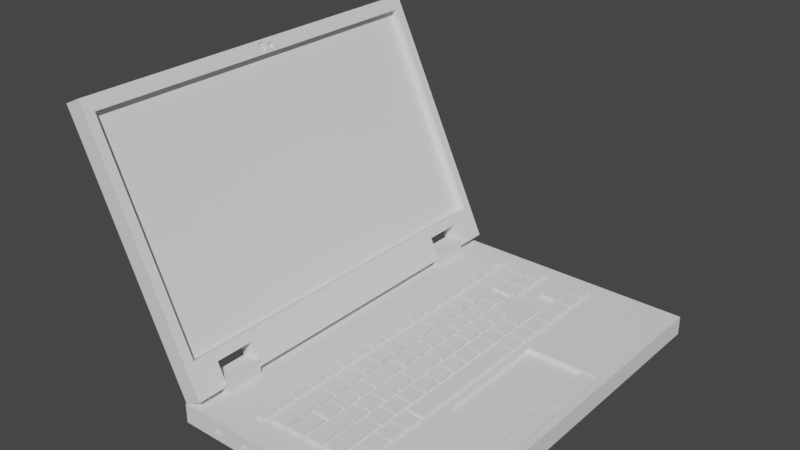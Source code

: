 # Source: laptopFuturama.blend  (saved by Blender 3.0.42; exported with 4.5.12 LTS)
import bpy
from mathutils import Matrix  # noqa: F401  (used for matrix-valued properties, if any)

bpy.ops.wm.read_factory_settings(use_empty=True)
scene = bpy.context.scene
scene.name = 'Scene'

# ---- collections
col_collection = bpy.data.collections.new('Collection'); scene.collection.children.link(col_collection)

# ---- world
world_world = bpy.data.worlds.new('World'); scene.world = world_world
world_world.use_nodes = True; world_world.node_tree.nodes.clear()
_N = world_world.node_tree.nodes; _L = world_world.node_tree.links
n0 = _N.new('ShaderNodeOutputWorld'); n0.name = 'World Output'; n0.location = (300, 300)
n1 = _N.new('ShaderNodeBackground'); n1.name = 'Background'; n1.location = (10, 300)
n1.inputs[0].default_value = (0.05088, 0.05088, 0.05088, 1.0)
_L.new(n1.outputs[0], n0.inputs[0])
n0.is_active_output = True
world_world.color = (0.05088, 0.05088, 0.05088)
world_world.use_sun_shadow = False
world_world.sun_shadow_jitter_overblur = 0.0

# ---- meshes
me_cube_001 = bpy.data.meshes.new('Cube.001')
me_cube_001.from_pydata([(-1.0, -1.0, -1.0), (-0.1168, -0.3039, 0.4994), (-1.0, -1.0, 1.0), (-1.0, 1.0, -1.0), (-0.1168, 0.3039, 0.4994), (-1.0, 1.0, 1.0), (0.2998, -1.0, -1.0), (0.2622, -0.3039, 0.4994), (0.2998, -1.0, 1.0), (0.2998, 1.0, -1.0), (0.2622, 0.3039, 0.4994), (0.2998, 1.0, 1.0), (-0.1168, 0.3039, 1.0), (-0.1168, -0.3039, 1.0), (0.2622, -0.3039, 1.0), (0.2622, 0.3039, 1.0), (-0.9188, -1.0, -1.0), (-0.8375, -1.0, -1.0), (-0.7563, -1.0, -1.0), (-0.6751, -1.0, -1.0), (-0.5938, -1.0, -1.0), (-0.5126, -1.0, -1.0), (-0.4313, -1.0, -1.0), (-0.3501, -1.0, -1.0), (-0.2689, -1.0, -1.0), (-0.1876, -1.0, -1.0), (-0.1064, -1.0, -1.0), (-0.02516, -1.0, -1.0), (0.05608, -1.0, -1.0), (0.1373, -1.0, -1.0), (0.2186, -1.0, -1.0), (-0.9188, -1.0, 1.0), (-0.8375, -1.0, 1.0), (-0.7563, -1.0, 1.0), (-0.6751, -1.0, 1.0), (-0.5938, -1.0, 1.0), (-0.5126, -1.0, 1.0), (-0.4313, -1.0, 1.0), (-0.3501, -1.0, 1.0), (-0.2689, -1.0, 1.0), (-0.1876, -1.0, 1.0), (-0.1064, -1.0, 1.0), (-0.02516, -1.0, 1.0), (0.05608, -1.0, 1.0), (0.1373, -1.0, 1.0), (0.2186, -1.0, 1.0), (-0.6658, -1.0, -0.3878), (-0.603, -1.0, -0.3878), (-0.6658, -1.0, 0.251), (-0.603, -1.0, 0.251), (-0.6658, -0.9043, -0.3878), (-0.603, -0.9043, -0.3878), (-0.6658, -0.9043, 0.251), (-0.603, -0.9043, 0.251), (-0.8254, -1.0, -0.4257), (-0.7684, -1.0, -0.4257), (-0.8254, -1.0, 0.2372), (-0.7684, -1.0, 0.2372), (-0.8254, -0.9082, -0.4257), (-0.7684, -0.9082, -0.4257), (-0.8254, -0.9082, 0.2372), (-0.7684, -0.9082, 0.2372), (-1.0, -0.9, -1.0), (-1.0, -0.8, -1.0), (-1.0, -0.7, -1.0), (-1.0, -0.6, -1.0), (-1.0, -0.5, -1.0), (-1.0, -0.4, -1.0), (-1.0, -0.3, -1.0), (-1.0, -0.2, -1.0), (-1.0, -0.1, -1.0), (-1.0, 5.96e-08, -1.0), (-1.0, 0.1, -1.0), (-1.0, 0.2, -1.0), (-1.0, 0.3, -1.0), (-1.0, 0.4, -1.0), (-1.0, 0.5, -1.0), (-1.0, 0.6, -1.0), (-1.0, 0.7, -1.0), (-1.0, 0.8, -1.0), (-1.0, 0.9, -1.0), (-1.0, -0.9, 1.0), (-1.0, -0.8, 1.0), (-1.0, -0.7, 1.0), (-1.0, -0.6, 1.0), (-1.0, -0.5, 1.0), (-1.0, -0.4, 1.0), (-1.0, -0.3, 1.0), (-1.0, -0.2, 1.0), (-1.0, -0.1, 1.0), (-1.0, 5.96e-08, 1.0), (-1.0, 0.1, 1.0), (-1.0, 0.2, 1.0), (-1.0, 0.3, 1.0), (-1.0, 0.4, 1.0), (-1.0, 0.5, 1.0), (-1.0, 0.6, 1.0), (-1.0, 0.7, 1.0), (-1.0, 0.8, 1.0), (-1.0, 0.9, 1.0), (-1.0, 0.9, -1.0), (-1.0, 1.0, -1.0), (-1.0, 0.9, 1.0), (-1.0, 1.0, 1.0), (-1.0, -1.0, -0.7407), (-1.0, -1.0, 0.7143), (-1.0, 1.0, -0.7407), (-1.0, 1.0, 0.7143), (-1.0, -0.9, 0.7143), (-1.0, -0.9, -0.7407), (-1.0, -0.8, 0.7143), (-1.0, -0.8, -0.7407), (-1.0, -0.7, 0.7143), (-1.0, -0.7, -0.7407), (-1.0, -0.6, 0.7143), (-1.0, -0.6, -0.7407), (-1.0, -0.5, 0.7143), (-1.0, -0.5, -0.7407), (-1.0, -0.4, 0.7143), (-1.0, -0.4, -0.7407), (-1.0, -0.3, 0.7143), (-1.0, -0.3, -0.7407), (-1.0, -0.2, 0.7143), (-1.0, -0.2, -0.7407), (-1.0, -0.1, 0.7143), (-1.0, -0.1, -0.7407), (-1.0, 5.96e-08, 0.7143), (-1.0, 5.96e-08, -0.7407), (-1.0, 0.1, 0.7143), (-1.0, 0.1, -0.7407), (-1.0, 0.2, 0.7143), (-1.0, 0.2, -0.7407), (-1.0, 0.3, 0.7143), (-1.0, 0.3, -0.7407), (-1.0, 0.4, 0.7143), (-1.0, 0.4, -0.7407), (-1.0, 0.5, 0.7143), (-1.0, 0.5, -0.7407), (-1.0, 0.6, 0.7143), (-1.0, 0.6, -0.7407), (-1.0, 0.7, 0.7143), (-1.0, 0.7, -0.7407), (-1.0, 0.8, 0.7143), (-1.0, 0.8, -0.7407), (-1.0, 0.9, 0.7143), (-1.0, 0.9, -0.7407), (-1.0, 1.0, -0.7407), (-1.0, 1.0, 0.7143), (-1.0, 0.9, 0.7143), (-1.0, 0.9, -0.7407), (-0.9126, -0.9, 0.7143), (-0.9126, -0.9, -0.7407), (-0.9126, -0.8, 0.7143), (-0.9126, -0.8, -0.7407), (-0.9126, -0.7, 0.7143), (-0.9126, -0.7, -0.7407), (-0.9126, -0.6, 0.7143), (-0.9126, -0.6, -0.7407), (-0.9126, -0.5, 0.7143), (-0.9126, -0.5, -0.7407), (-0.9126, -0.4, 0.7143), (-0.9126, -0.4, -0.7407), (-0.9126, -0.3, 0.7143), (-0.9126, -0.3, -0.7407), (-0.9126, -0.2, 0.7143), (-0.9126, -0.2, -0.7407), (-0.9126, -0.1, 0.7143), (-0.9126, -0.1, -0.7407), (-0.9126, 5.96e-08, 0.7143), (-0.9126, 5.96e-08, -0.7407), (-0.9126, 0.1, 0.7143), (-0.9126, 0.1, -0.7407), (-0.9126, 0.2, 0.7143), (-0.9126, 0.2, -0.7407), (-0.9126, 0.3, 0.7143), (-0.9126, 0.3, -0.7407), (-0.9126, 0.4, 0.7143), (-0.9126, 0.4, -0.7407), (-0.9126, 0.5, 0.7143), (-0.9126, 0.5, -0.7407), (-0.9126, 0.6, 0.7143), (-0.9126, 0.6, -0.7407), (-0.9126, 0.7, 0.7143), (-0.9126, 0.7, -0.7407), (-0.9126, 0.8, 0.7143), (-0.9126, 0.8, -0.7407), (-0.9126, 1.0, -0.7407), (-0.9126, 1.0, 0.7143), (-0.9126, 0.9, 0.7143), (-0.9126, 0.9, -0.7407)], [], [(99, 5, 103, 102), (3, 106, 107, 5, 11, 9), (9, 11, 8, 6), (16, 31, 2, 105, 104, 0), (3, 9, 6, 30, 29, 28, 27, 26, 25, 24, 23, 22, 21, 20, 19, 18, 17, 16, 0, 62, 63, 64, 65, 66, 67, 68, 69, 70, 71, 72, 73, 74, 75, 76, 77, 78, 79, 80), (14, 8, 11, 15), (15, 11, 5, 99, 98, 97, 96, 95, 94, 93, 92, 91, 90, 89, 88, 87, 86, 85, 84, 83, 82, 81, 2, 31, 32, 33, 34, 35, 36, 37, 38, 39, 40, 41, 42, 43, 44, 45, 8, 14, 13, 12), (13, 1, 4, 12), (12, 4, 10, 15), (10, 7, 14, 15), (7, 1, 13, 14), (4, 1, 7, 10), (6, 8, 45, 30), (30, 45, 44, 29), (29, 44, 43, 28), (28, 43, 42, 27), (27, 42, 41, 26), (26, 41, 40, 25), (25, 40, 39, 24), (24, 39, 38, 23), (23, 38, 37, 22), (22, 37, 36, 21), (21, 36, 35, 20), (20, 35, 49, 47), (19, 34, 33, 18), (17, 18, 55, 54), (17, 32, 31, 16), (49, 48, 52, 53), (35, 34, 48, 49), (34, 19, 46, 48), (19, 20, 47, 46), (51, 53, 52, 50), (47, 49, 53, 51), (46, 47, 51, 50), (48, 46, 50, 52), (56, 54, 58, 60), (18, 33, 57, 55), (32, 17, 54, 56), (33, 32, 56, 57), (59, 61, 60, 58), (57, 56, 60, 61), (55, 57, 61, 59), (54, 55, 59, 58), (105, 2, 81, 108), (108, 81, 82, 110), (110, 82, 83, 112), (112, 83, 84, 114), (114, 84, 85, 116), (116, 85, 86, 118), (118, 86, 87, 120), (120, 87, 88, 122), (122, 88, 89, 124), (124, 89, 90, 126), (126, 90, 91, 128), (128, 91, 92, 130), (130, 92, 93, 132), (132, 93, 94, 134), (134, 94, 95, 136), (136, 95, 96, 138), (138, 96, 97, 140), (140, 97, 98, 142), (142, 98, 99, 144), (148, 102, 103, 147), (3, 80, 100, 101), (106, 3, 101, 146), (144, 99, 102, 148), (80, 145, 149, 100), (145, 144, 148, 149), (5, 107, 147, 103), (107, 106, 146, 147), (100, 149, 146, 101), (123, 121, 163, 165), (79, 143, 145, 80), (143, 142, 144, 145), (78, 141, 143, 79), (108, 110, 152, 150), (77, 139, 141, 78), (139, 138, 140, 141), (76, 137, 139, 77), (137, 136, 178, 179), (75, 135, 137, 76), (135, 134, 136, 137), (74, 133, 135, 75), (122, 123, 165, 164), (73, 131, 133, 74), (131, 130, 132, 133), (72, 129, 131, 73), (111, 109, 151, 153), (71, 127, 129, 72), (127, 126, 128, 129), (70, 125, 127, 71), (136, 138, 180, 178), (69, 123, 125, 70), (123, 122, 124, 125), (68, 121, 123, 69), (109, 108, 150, 151), (67, 119, 121, 68), (119, 118, 120, 121), (66, 117, 119, 67), (149, 148, 188, 189), (65, 115, 117, 66), (115, 114, 116, 117), (64, 113, 115, 65), (139, 137, 179, 181), (63, 111, 113, 64), (111, 110, 112, 113), (62, 109, 111, 63), (134, 135, 177, 176), (0, 104, 109, 62), (104, 105, 108, 109), (189, 188, 187, 186), (183, 182, 184, 185), (179, 178, 180, 181), (175, 174, 176, 177), (171, 170, 172, 173), (167, 166, 168, 169), (163, 162, 164, 165), (159, 158, 160, 161), (155, 154, 156, 157), (151, 150, 152, 153), (110, 111, 153, 152), (125, 124, 166, 167), (120, 122, 164, 162), (138, 139, 181, 180), (135, 133, 175, 177), (113, 112, 154, 155), (132, 134, 176, 174), (126, 127, 169, 168), (146, 149, 189, 186), (141, 140, 182, 183), (148, 147, 187, 188), (119, 117, 159, 161), (114, 115, 157, 156), (129, 128, 170, 171), (116, 118, 160, 158), (142, 143, 185, 184), (131, 129, 171, 173), (117, 116, 158, 159), (128, 130, 172, 170), (130, 131, 173, 172), (143, 141, 183, 185), (140, 142, 184, 182), (115, 113, 155, 157), (118, 119, 161, 160), (133, 132, 174, 175), (112, 114, 156, 154), (147, 146, 186, 187), (127, 125, 167, 169), (121, 120, 162, 163), (124, 126, 168, 166)])
_uv = me_cube_001.uv_layers.new(name='UVMap')
_uv.uv.foreach_set('vector', [0.875, 0.5125, 0.875, 0.5, 0.875, 0.5, 0.875, 0.5125, 0.375, 0.25, 0.4074, 0.25, 0.5893, 0.25, 0.625, 0.25, 0.6738, 0.4512, 0.3262, 0.4512, 0.3262, 0.4512, 0.6738, 0.4512, 0.6738, 0.7988, 0.3262, 0.7988, 0.372, 0.9874, 0.628, 0.9874, 0.625, 1.0, 0.5893, 1.0, 0.4074, 1.0, 0.375, 1.0, 0.125, 0.5, 0.3262, 0.4512, 0.3262, 0.7988, 0.3136, 0.7957, 0.3011, 0.7927, 0.2885, 0.7896, 0.2759, 0.7866, 0.2633, 0.7835, 0.2508, 0.7805, 0.2382, 0.7774, 0.2256, 0.7744, 0.213, 0.7713, 0.2005, 0.7683, 0.1879, 0.7652, 0.1753, 0.7622, 0.1627, 0.7591, 0.1502, 0.7561, 0.1376, 0.753, 0.125, 0.75, 0.125, 0.7375, 0.125, 0.725, 0.125, 0.7125, 0.125, 0.7, 0.125, 0.6875, 0.125, 0.675, 0.125, 0.6625, 0.125, 0.65, 0.125, 0.6375, 0.125, 0.625, 0.125, 0.6125, 0.125, 0.6, 0.125, 0.5875, 0.125, 0.575, 0.125, 0.5625, 0.125, 0.55, 0.125, 0.5375, 0.125, 0.525, 0.125, 0.5125, 0.6796, 0.6775, 0.6738, 0.7988, 0.6738, 0.4512, 0.6796, 0.5725, 0.6796, 0.5725, 0.6738, 0.4512, 0.875, 0.5, 0.875, 0.5125, 0.875, 0.525, 0.875, 0.5375, 0.875, 0.55, 0.875, 0.5625, 0.875, 0.575, 0.875, 0.5875, 0.875, 0.6, 0.875, 0.6125, 0.875, 0.625, 0.875, 0.6375, 0.875, 0.65, 0.875, 0.6625, 0.875, 0.675, 0.875, 0.6875, 0.875, 0.7, 0.875, 0.7125, 0.875, 0.725, 0.875, 0.7375, 0.875, 0.75, 0.8624, 0.753, 0.8498, 0.7561, 0.8373, 0.7591, 0.8247, 0.7622, 0.8121, 0.7652, 0.7995, 0.7683, 0.787, 0.7713, 0.7744, 0.7744, 0.7618, 0.7774, 0.7492, 0.7805, 0.7367, 0.7835, 0.7241, 0.7866, 0.7115, 0.7896, 0.6989, 0.7927, 0.6864, 0.7957, 0.6738, 0.7988, 0.6796, 0.6775, 0.7383, 0.6735, 0.7383, 0.5765, 0.3911, 0.0, 0.375, 0.0, 0.375, 0.25, 0.3911, 0.25, 0.3911, 0.25, 0.375, 0.25, 0.375, 0.5, 0.3911, 0.5, 0.375, 0.5, 0.375, 0.75, 0.3911, 0.75, 0.3911, 0.5, 0.375, 0.75, 0.375, 1.0, 0.3911, 1.0, 0.3911, 0.75, 0.125, 0.5, 0.125, 0.75, 0.375, 0.75, 0.375, 0.5, 0.3262, 0.7988, 0.6738, 0.7988, 0.6707, 0.8114, 0.3293, 0.8114, 0.3293, 0.8114, 0.6707, 0.8114, 0.6677, 0.8239, 0.3323, 0.8239, 0.3323, 0.8239, 0.6677, 0.8239, 0.6646, 0.8365, 0.3354, 0.8365, 0.3354, 0.8365, 0.6646, 0.8365, 0.6616, 0.8491, 0.3384, 0.8491, 0.3384, 0.8491, 0.6616, 0.8491, 0.6585, 0.8617, 0.3415, 0.8617, 0.3415, 0.8617, 0.6585, 0.8617, 0.6555, 0.8742, 0.3445, 0.8742, 0.3445, 0.8742, 0.6555, 0.8742, 0.6524, 0.8868, 0.3476, 0.8868, 0.3476, 0.8868, 0.6524, 0.8868, 0.6494, 0.8994, 0.3506, 0.8994, 0.3506, 0.8994, 0.6494, 0.8994, 0.6463, 0.912, 0.3537, 0.912, 0.3537, 0.912, 0.6463, 0.912, 0.6433, 0.9245, 0.3567, 0.9245, 0.3567, 0.9245, 0.6433, 0.9245, 0.6402, 0.9371, 0.3598, 0.9371, 0.3598, 0.9371, 0.6402, 0.9371, 0.5455, 0.9371, 0.4297, 0.9371, 0.3628, 0.9497, 0.6372, 0.9497, 0.6341, 0.9623, 0.3659, 0.9623, 0.1502, 0.7561, 0.1627, 0.7591, 0.162, 0.759, 0.1509, 0.7563, 0.3689, 0.9748, 0.6311, 0.9748, 0.628, 0.9874, 0.372, 0.9874, 0.8128, 0.7651, 0.824, 0.7624, 0.824, 0.7624, 0.8128, 0.7651, 0.8121, 0.7652, 0.8247, 0.7622, 0.824, 0.7624, 0.8128, 0.7651, 0.6372, 0.9497, 0.3628, 0.9497, 0.4312, 0.9497, 0.5445, 0.9497, 0.1753, 0.7622, 0.1879, 0.7652, 0.1873, 0.7651, 0.1759, 0.7624, 0.4297, 0.9371, 0.5455, 0.9371, 0.5445, 0.9497, 0.4312, 0.9497, 0.4297, 0.9371, 0.5455, 0.9371, 0.5455, 0.9371, 0.4297, 0.9371, 0.1759, 0.7624, 0.1873, 0.7651, 0.1873, 0.7651, 0.1759, 0.7624, 0.5445, 0.9497, 0.4312, 0.9497, 0.4312, 0.9497, 0.5445, 0.9497, 0.5444, 0.9748, 0.4204, 0.9748, 0.4204, 0.9748, 0.5444, 0.9748, 0.3659, 0.9623, 0.6341, 0.9623, 0.5454, 0.9623, 0.4185, 0.9623, 0.6311, 0.9748, 0.3689, 0.9748, 0.4204, 0.9748, 0.5444, 0.9748, 0.8373, 0.7591, 0.8498, 0.7561, 0.849, 0.7563, 0.8381, 0.7589, 0.4185, 0.9623, 0.5454, 0.9623, 0.5444, 0.9748, 0.4204, 0.9748, 0.8381, 0.7589, 0.849, 0.7563, 0.849, 0.7563, 0.8381, 0.7589, 0.4185, 0.9623, 0.5454, 0.9623, 0.5454, 0.9623, 0.4185, 0.9623, 0.1509, 0.7563, 0.162, 0.759, 0.162, 0.759, 0.1509, 0.7563, 0.5893, 0.0, 0.625, 0.0, 0.625, 0.0125, 0.5893, 0.0125, 0.5893, 0.0125, 0.625, 0.0125, 0.625, 0.025, 0.5893, 0.025, 0.5893, 0.025, 0.625, 0.025, 0.625, 0.0375, 0.5893, 0.0375, 0.5893, 0.0375, 0.625, 0.0375, 0.625, 0.05, 0.5893, 0.05, 0.5893, 0.05, 0.625, 0.05, 0.625, 0.0625, 0.5893, 0.0625, 0.5893, 0.0625, 0.625, 0.0625, 0.625, 0.075, 0.5893, 0.075, 0.5893, 0.075, 0.625, 0.075, 0.625, 0.0875, 0.5893, 0.0875, 0.5893, 0.0875, 0.625, 0.0875, 0.625, 0.1, 0.5893, 0.1, 0.5893, 0.1, 0.625, 0.1, 0.625, 0.1125, 0.5893, 0.1125, 0.5893, 0.1125, 0.625, 0.1125, 0.625, 0.125, 0.5893, 0.125, 0.5893, 0.125, 0.625, 0.125, 0.625, 0.1375, 0.5893, 0.1375, 0.5893, 0.1375, 0.625, 0.1375, 0.625, 0.15, 0.5893, 0.15, 0.5893, 0.15, 0.625, 0.15, 0.625, 0.1625, 0.5893, 0.1625, 0.5893, 0.1625, 0.625, 0.1625, 0.625, 0.175, 0.5893, 0.175, 0.5893, 0.175, 0.625, 0.175, 0.625, 0.1875, 0.5893, 0.1875, 0.5893, 0.1875, 0.625, 0.1875, 0.625, 0.2, 0.5893, 0.2, 0.5893, 0.2, 0.625, 0.2, 0.625, 0.2125, 0.5893, 0.2125, 0.5893, 0.2125, 0.625, 0.2125, 0.625, 0.225, 0.5893, 0.225, 0.5893, 0.225, 0.625, 0.225, 0.625, 0.2375, 0.5893, 0.2375, 0.5893, 0.2375, 0.625, 0.2375, 0.625, 0.25, 0.5893, 0.25, 0.125, 0.5, 0.125, 0.5125, 0.125, 0.5125, 0.125, 0.5, 0.4074, 0.25, 0.375, 0.25, 0.375, 0.25, 0.4074, 0.25, 0.5893, 0.2375, 0.625, 0.2375, 0.625, 0.2375, 0.5893, 0.2375, 0.375, 0.2375, 0.4074, 0.2375, 0.4074, 0.2375, 0.375, 0.2375, 0.4074, 0.2375, 0.5893, 0.2375, 0.5893, 0.2375, 0.4074, 0.2375, 0.625, 0.25, 0.5893, 0.25, 0.5893, 0.25, 0.625, 0.25, 0.5893, 0.25, 0.4074, 0.25, 0.4074, 0.25, 0.5893, 0.25, 0.375, 0.2375, 0.4074, 0.2375, 0.4074, 0.25, 0.375, 0.25, 0.4074, 0.1, 0.4074, 0.0875, 0.4074, 0.0875, 0.4074, 0.1, 0.375, 0.225, 0.4074, 0.225, 0.4074, 0.2375, 0.375, 0.2375, 0.4074, 0.225, 0.5893, 0.225, 0.5893, 0.2375, 0.4074, 0.2375, 0.375, 0.2125, 0.4074, 0.2125, 0.4074, 0.225, 0.375, 0.225, 0.5893, 0.0125, 0.5893, 0.025, 0.5893, 0.025, 0.5893, 0.0125, 0.375, 0.2, 0.4074, 0.2, 0.4074, 0.2125, 0.375, 0.2125, 0.4074, 0.2, 0.5893, 0.2, 0.5893, 0.2125, 0.4074, 0.2125, 0.375, 0.1875, 0.4074, 0.1875, 0.4074, 0.2, 0.375, 0.2, 0.4074, 0.1875, 0.5893, 0.1875, 0.5893, 0.1875, 0.4074, 0.1875, 0.375, 0.175, 0.4074, 0.175, 0.4074, 0.1875, 0.375, 0.1875, 0.4074, 0.175, 0.5893, 0.175, 0.5893, 0.1875, 0.4074, 0.1875, 0.375, 0.1625, 0.4074, 0.1625, 0.4074, 0.175, 0.375, 0.175, 0.5893, 0.1, 0.4074, 0.1, 0.4074, 0.1, 0.5893, 0.1, 0.375, 0.15, 0.4074, 0.15, 0.4074, 0.1625, 0.375, 0.1625, 0.4074, 0.15, 0.5893, 0.15, 0.5893, 0.1625, 0.4074, 0.1625, 0.375, 0.1375, 0.4074, 0.1375, 0.4074, 0.15, 0.375, 0.15, 0.4074, 0.025, 0.4074, 0.0125, 0.4074, 0.0125, 0.4074, 0.025, 0.375, 0.125, 0.4074, 0.125, 0.4074, 0.1375, 0.375, 0.1375, 0.4074, 0.125, 0.5893, 0.125, 0.5893, 0.1375, 0.4074, 0.1375, 0.375, 0.1125, 0.4074, 0.1125, 0.4074, 0.125, 0.375, 0.125, 0.5893, 0.1875, 0.5893, 0.2, 0.5893, 0.2, 0.5893, 0.1875, 0.375, 0.1, 0.4074, 0.1, 0.4074, 0.1125, 0.375, 0.1125, 0.4074, 0.1, 0.5893, 0.1, 0.5893, 0.1125, 0.4074, 0.1125, 0.375, 0.0875, 0.4074, 0.0875, 0.4074, 0.1, 0.375, 0.1, 0.4074, 0.0125, 0.5893, 0.0125, 0.5893, 0.0125, 0.4074, 0.0125, 0.375, 0.075, 0.4074, 0.075, 0.4074, 0.0875, 0.375, 0.0875, 0.4074, 0.075, 0.5893, 0.075, 0.5893, 0.0875, 0.4074, 0.0875, 0.375, 0.0625, 0.4074, 0.0625, 0.4074, 0.075, 0.375, 0.075, 0.4074, 0.2375, 0.5893, 0.2375, 0.5893, 0.2375, 0.4074, 0.2375, 0.375, 0.05, 0.4074, 0.05, 0.4074, 0.0625, 0.375, 0.0625, 0.4074, 0.05, 0.5893, 0.05, 0.5893, 0.0625, 0.4074, 0.0625, 0.375, 0.0375, 0.4074, 0.0375, 0.4074, 0.05, 0.375, 0.05, 0.4074, 0.2, 0.4074, 0.1875, 0.4074, 0.1875, 0.4074, 0.2, 0.375, 0.025, 0.4074, 0.025, 0.4074, 0.0375, 0.375, 0.0375, 0.4074, 0.025, 0.5893, 0.025, 0.5893, 0.0375, 0.4074, 0.0375, 0.375, 0.0125, 0.4074, 0.0125, 0.4074, 0.025, 0.375, 0.025, 0.5893, 0.175, 0.4074, 0.175, 0.4074, 0.175, 0.5893, 0.175, 0.375, 0.0, 0.4074, 0.0, 0.4074, 0.0125, 0.375, 0.0125, 0.4074, 0.0, 0.5893, 0.0, 0.5893, 0.0125, 0.4074, 0.0125, 0.4074, 0.2375, 0.5893, 0.2375, 0.5893, 0.25, 0.4074, 0.25, 0.4074, 0.2125, 0.5893, 0.2125, 0.5893, 0.225, 0.4074, 0.225, 0.4074, 0.1875, 0.5893, 0.1875, 0.5893, 0.2, 0.4074, 0.2, 0.4074, 0.1625, 0.5893, 0.1625, 0.5893, 0.175, 0.4074, 0.175, 0.4074, 0.1375, 0.5893, 0.1375, 0.5893, 0.15, 0.4074, 0.15, 0.4074, 0.1125, 0.5893, 0.1125, 0.5893, 0.125, 0.4074, 0.125, 0.4074, 0.0875, 0.5893, 0.0875, 0.5893, 0.1, 0.4074, 0.1, 0.4074, 0.0625, 0.5893, 0.0625, 0.5893, 0.075, 0.4074, 0.075, 0.4074, 0.0375, 0.5893, 0.0375, 0.5893, 0.05, 0.4074, 0.05, 0.4074, 0.0125, 0.5893, 0.0125, 0.5893, 0.025, 0.4074, 0.025, 0.5893, 0.025, 0.4074, 0.025, 0.4074, 0.025, 0.5893, 0.025, 0.4074, 0.1125, 0.5893, 0.1125, 0.5893, 0.1125, 0.4074, 0.1125, 0.5893, 0.0875, 0.5893, 0.1, 0.5893, 0.1, 0.5893, 0.0875, 0.5893, 0.2, 0.4074, 0.2, 0.4074, 0.2, 0.5893, 0.2, 0.4074, 0.175, 0.4074, 0.1625, 0.4074, 0.1625, 0.4074, 0.175, 0.4074, 0.0375, 0.5893, 0.0375, 0.5893, 0.0375, 0.4074, 0.0375, 0.5893, 0.1625, 0.5893, 0.175, 0.5893, 0.175, 0.5893, 0.1625, 0.5893, 0.125, 0.4074, 0.125, 0.4074, 0.125, 0.5893, 0.125, 0.4074, 0.25, 0.4074, 0.2375, 0.4074, 0.2375, 0.4074, 0.25, 0.4074, 0.2125, 0.5893, 0.2125, 0.5893, 0.2125, 0.4074, 0.2125, 0.5893, 0.2375, 0.5893, 0.25, 0.5893, 0.25, 0.5893, 0.2375, 0.4074, 0.075, 0.4074, 0.0625, 0.4074, 0.0625, 0.4074, 0.075, 0.5893, 0.05, 0.4074, 0.05, 0.4074, 0.05, 0.5893, 0.05, 0.4074, 0.1375, 0.5893, 0.1375, 0.5893, 0.1375, 0.4074, 0.1375, 0.5893, 0.0625, 0.5893, 0.075, 0.5893, 0.075, 0.5893, 0.0625, 0.5893, 0.225, 0.4074, 0.225, 0.4074, 0.225, 0.5893, 0.225, 0.4074, 0.15, 0.4074, 0.1375, 0.4074, 0.1375, 0.4074, 0.15, 0.4074, 0.0625, 0.5893, 0.0625, 0.5893, 0.0625, 0.4074, 0.0625, 0.5893, 0.1375, 0.5893, 0.15, 0.5893, 0.15, 0.5893, 0.1375, 0.5893, 0.15, 0.4074, 0.15, 0.4074, 0.15, 0.5893, 0.15, 0.4074, 0.225, 0.4074, 0.2125, 0.4074, 0.2125, 0.4074, 0.225, 0.5893, 0.2125, 0.5893, 0.225, 0.5893, 0.225, 0.5893, 0.2125, 0.4074, 0.05, 0.4074, 0.0375, 0.4074, 0.0375, 0.4074, 0.05, 0.5893, 0.075, 0.4074, 0.075, 0.4074, 0.075, 0.5893, 0.075, 0.4074, 0.1625, 0.5893, 0.1625, 0.5893, 0.1625, 0.4074, 0.1625, 0.5893, 0.0375, 0.5893, 0.05, 0.5893, 0.05, 0.5893, 0.0375, 0.5893, 0.25, 0.4074, 0.25, 0.4074, 0.25, 0.5893, 0.25, 0.4074, 0.125, 0.4074, 0.1125, 0.4074, 0.1125, 0.4074, 0.125, 0.4074, 0.0875, 0.5893, 0.0875, 0.5893, 0.0875, 0.4074, 0.0875, 0.5893, 0.1125, 0.5893, 0.125, 0.5893, 0.125, 0.5893, 0.1125])
me_cube_001.use_remesh_fix_poles = True
me_cube_001.use_remesh_preserve_attributes = False
me_cube_001.update()
me_cube_002 = bpy.data.meshes.new('Cube.002')
me_cube_002.from_pydata([(-1.0, -1.0, -1.0), (0.3173, 0.07134, -0.802), (0.319, 0.02382, -0.8886), (-1.0, -1.0, 1.0), (0.3157, 0.07125, -0.8027), (0.3165, 0.02369, -0.8898), (-0.8303, -0.951, -0.2034), (0.3142, 0.07101, -0.8034), (-1.0, 1.0, -1.0), (0.3127, 0.07061, -0.8041), (0.314, 0.0233, -0.8909), (-1.0, 1.0, 1.0), (-0.8303, 0.951, -0.2034), (0.3112, 0.07005, -0.8048), (0.3116, 0.02265, -0.892), (0.3555, -1.0, -1.0), (0.3098, 0.06934, -0.8055), (0.2865, -0.951, -0.161), (0.3555, -1.0, 1.0), (0.3085, 0.06849, -0.8061), (0.3093, 0.02176, -0.8931), (0.3555, 1.0, -1.0), (0.3073, 0.06751, -0.8066), (0.3555, 1.0, 1.0), (0.3071, 0.02063, -0.8942), (0.3062, 0.0664, -0.8072), (0.2865, 0.951, -0.161), (-1.0, 0.8415, 1.0), (0.3052, 0.06519, -0.8076), (0.305, 0.01927, -0.8952), (0.3044, 0.06388, -0.808), (-1.0, -0.6378, 1.0), (-1.0, 0.6378, 1.0), (0.3037, 0.06249, -0.8084), (0.3031, 0.0177, -0.8961), (-1.0, -0.8415, 1.0), (0.3031, 0.06104, -0.8086), (-1.0, -0.8415, -1.0), (0.3013, 0.01594, -0.8969), (0.3027, 0.05953, -0.8088), (-1.0, -0.6378, -1.0), (-1.0, 0.8415, -1.0), (0.3025, 0.05799, -0.8089), (0.2997, 0.014, -0.8976), (-1.0, 0.6378, -1.0), (-0.8812, 0.8415, -1.0), (0.3024, 0.05643, -0.809), (0.2984, 0.01191, -0.8983), (0.3025, 0.05488, -0.8089), (-0.8812, 0.6378, -1.0), (0.2972, 0.009687, -0.8988), (-0.8812, -0.8415, -1.0), (0.3027, 0.05333, -0.8088), (-0.8812, -0.6378, -1.0), (0.3031, 0.05183, -0.8086), (0.2964, 0.00736, -0.8992), (-0.8813, 0.6378, 1.0), (0.3037, 0.05037, -0.8084), (-0.8813, 0.8415, 1.0), (-0.8813, -0.6378, 1.0), (0.3044, 0.04898, -0.808), (0.2957, 0.004952, -0.8995), (-0.8813, -0.8415, 1.0), (-0.8302, 0.951, -1.0), (0.3052, 0.04767, -0.8076), (0.2953, 0.002489, -0.8997), (-0.8302, -0.951, -1.0), (0.3062, 0.04646, -0.8072), (-0.8302, -0.848, -1.0), (0.3073, 0.04536, -0.8066), (0.2952, -1.041e-09, -0.8998), (-0.8302, 0.848, -1.0), (0.2866, -0.951, -1.0), (0.3085, 0.04438, -0.8061), (0.2953, -0.002489, -0.8997), (0.3098, 0.04353, -0.8055), (0.2866, 0.951, -1.0), (0.2957, -0.004952, -0.8995), (0.3112, 0.04282, -0.8048), (0.2964, -0.00736, -0.8992), (0.2972, -0.009687, -0.8988), (0.2984, -0.01191, -0.8983), (0.3127, 0.04226, -0.8041), (0.2997, -0.014, -0.8976), (0.3142, 0.04186, -0.8034), (0.3013, -0.01594, -0.8969), (0.3031, -0.0177, -0.8961), (0.3157, 0.04161, -0.8027), (0.305, -0.01927, -0.8952), (0.3071, -0.02063, -0.8942), (0.3093, -0.02176, -0.8931), (0.3173, 0.04153, -0.802), (0.3116, -0.02265, -0.892), (0.314, -0.0233, -0.8909), (0.3188, 0.04161, -0.8012), (0.3165, -0.02369, -0.8898), (0.319, -0.02382, -0.8886), (0.3204, 0.04186, -0.8005), (0.3215, -0.02369, -0.8874), (0.3239, -0.0233, -0.8863), (0.3219, 0.04226, -0.7998), (0.3264, -0.02265, -0.8851), (0.3233, 0.04282, -0.7991), (0.3287, -0.02176, -0.8841), (0.3309, -0.02063, -0.883), (0.333, -0.01927, -0.882), (0.3247, 0.04353, -0.7985), (0.3349, -0.0177, -0.8811), (0.326, 0.04438, -0.7979), (0.3367, -0.01594, -0.8803), (0.3383, -0.014, -0.8796), (0.3396, -0.01191, -0.8789), (0.3272, 0.04536, -0.7973), (0.3407, -0.009687, -0.8784), (0.3416, -0.00736, -0.878), (0.3283, 0.04646, -0.7968), (0.3423, -0.004952, -0.8777), (0.3427, -0.002489, -0.8775), (0.3293, 0.04767, -0.7963), (0.3428, 2.84e-10, -0.8774), (0.3427, 0.002489, -0.8775), (0.3302, 0.04898, -0.7959), (0.3423, 0.004952, -0.8777), (0.3416, 0.00736, -0.878), (0.3309, 0.05037, -0.7956), (0.3407, 0.009687, -0.8784), (0.3396, 0.01191, -0.8789), (0.3314, 0.05183, -0.7953), (0.3383, 0.014, -0.8796), (0.3367, 0.01594, -0.8803), (0.3318, 0.05333, -0.7951), (0.3349, 0.0177, -0.8811), (0.3321, 0.05488, -0.795), (0.333, 0.01927, -0.882), (0.3309, 0.02063, -0.883), (0.3287, 0.02176, -0.8841), (0.3322, 0.05643, -0.795), (0.3264, 0.02265, -0.8851), (0.3239, 0.0233, -0.8863), (0.3321, 0.05799, -0.795), (0.3215, 0.02369, -0.8874), (0.3429, 2.84e-10, -1.0), (0.3318, 0.05953, -0.7951), (0.3191, -0.02382, -1.0), (0.2954, 0.002489, -1.0), (0.3314, 0.06104, -0.7953), (0.2953, -1.041e-09, -1.0), (0.3428, 0.002489, -1.0), (0.3309, 0.06249, -0.7956), (0.3216, -0.02369, -1.0), (0.2954, -0.002489, -1.0), (0.3302, 0.06388, -0.7959), (0.3424, 0.004952, -1.0), (0.3241, -0.0233, -1.0), (0.3293, 0.06519, -0.7963), (0.2958, -0.004952, -1.0), (0.3418, 0.00736, -1.0), (0.3283, 0.0664, -0.7968), (0.3265, -0.02265, -1.0), (0.2965, -0.00736, -1.0), (0.3272, 0.06751, -0.7973), (0.2958, 0.004952, -1.0), (0.326, 0.06849, -0.7979), (0.3409, 0.009687, -1.0), (0.2965, 0.00736, -1.0), (0.2985, -0.01191, -1.0), (0.3247, 0.06934, -0.7985), (0.2974, 0.009687, -1.0), (0.3233, 0.07005, -0.7991), (0.3288, -0.02176, -1.0), (0.3014, 0.01594, -1.0), (0.3219, 0.07061, -0.7998), (0.3014, -0.01594, -1.0), (0.2998, 0.014, -1.0), (0.3204, 0.07101, -0.8005), (0.2998, -0.014, -1.0), (0.2985, 0.01191, -1.0), (0.2974, -0.009687, -1.0), (0.3188, 0.07125, -0.8012), (0.3051, -0.01927, -1.0), (0.3398, 0.01191, -1.0), (0.3051, 0.01927, -1.0), (0.3094, -0.02176, -1.0), (0.3094, 0.02176, -1.0), (0.3072, -0.02063, -1.0), (0.3072, 0.02063, -1.0), (0.3142, -0.0233, -1.0), (0.3142, 0.0233, -1.0), (0.331, -0.02063, -1.0), (0.3191, 0.02382, -1.0), (0.3166, -0.02369, -1.0), (0.3166, 0.02369, -1.0), (0.3118, -0.02265, -1.0), (0.3118, 0.02265, -1.0), (0.3384, 0.014, -1.0), (0.3032, -0.0177, -1.0), (0.3331, -0.01927, -1.0), (0.3368, 0.01594, -1.0), (0.3032, 0.0177, -1.0), (0.3351, -0.0177, -1.0), (0.3351, 0.0177, -1.0), (0.3368, -0.01594, -1.0), (0.3331, 0.01927, -1.0), (0.3384, -0.014, -1.0), (0.331, 0.02063, -1.0), (0.3398, -0.01191, -1.0), (0.3288, 0.02176, -1.0), (0.3409, -0.009687, -1.0), (0.3265, 0.02265, -1.0), (0.3418, -0.00736, -1.0), (0.3241, 0.0233, -1.0), (0.3424, -0.004952, -1.0), (0.3216, 0.02369, -1.0), (0.3428, -0.002489, -1.0), (0.3321, 0.05333, -1.0), (0.3114, 0.04282, -1.0), (0.3054, 0.06519, -1.0), (0.3175, 0.07133, -1.0), (0.3175, 0.07134, -1.0), (0.3185, 0.04158, -1.0), (0.3323, 0.05488, -1.0), (0.3206, 0.04186, -1.0), (0.3129, 0.04226, -1.0), (0.3191, 0.04161, -1.0), (0.3046, 0.06388, -1.0), (0.3191, 0.07125, -1.0), (0.3324, 0.05643, -1.0), (0.3039, 0.06249, -1.0), (0.3144, 0.04186, -1.0), (0.3323, 0.05799, -1.0), (0.3206, 0.07101, -1.0), (0.3221, 0.04226, -1.0), (0.3033, 0.06104, -1.0), (0.3221, 0.07061, -1.0), (0.3159, 0.04161, -1.0), (0.3321, 0.05953, -1.0), (0.3029, 0.05953, -1.0), (0.3236, 0.07005, -1.0), (0.3249, 0.04353, -1.0), (0.3175, 0.04153, -1.0), (0.3236, 0.04282, -1.0), (0.3317, 0.06104, -1.0), (0.3027, 0.05799, -1.0), (0.3311, 0.06249, -1.0), (0.3026, 0.05643, -1.0), (0.3249, 0.06934, -1.0), (0.3275, 0.06751, -1.0), (0.3304, 0.06388, -1.0), (0.3263, 0.06849, -1.0), (0.3263, 0.04438, -1.0), (0.3027, 0.05488, -1.0), (0.3296, 0.06519, -1.0), (0.3029, 0.05333, -1.0), (0.3275, 0.04536, -1.0), (0.3286, 0.04646, -1.0), (0.3286, 0.0664, -1.0), (0.3033, 0.05183, -1.0), (0.3039, 0.05037, -1.0), (0.3046, 0.04898, -1.0), (0.3296, 0.04767, -1.0), (0.3304, 0.04898, -1.0), (0.3317, 0.05183, -1.0), (0.3054, 0.04767, -1.0), (0.3311, 0.05037, -1.0), (0.3064, 0.04646, -1.0), (0.3075, 0.04536, -1.0), (0.3087, 0.04438, -1.0), (0.3159, 0.07125, -1.0), (0.31, 0.04353, -1.0), (0.3129, 0.07061, -1.0), (0.3144, 0.07101, -1.0), (0.3114, 0.07005, -1.0), (0.3087, 0.06849, -1.0), (0.31, 0.06934, -1.0), (0.3064, 0.0664, -1.0), (0.3075, 0.06751, -1.0)], [], [(27, 11, 8, 41), (0, 3, 35, 37), (31, 32, 44, 40), (8, 11, 23, 21), (21, 23, 18, 15), (15, 18, 3, 0), (63, 71, 45, 41, 8, 21, 15, 0, 37, 51, 68, 66, 72, 143, 149, 153, 158, 169, 188, 196, 199, 201, 203, 205, 207, 209, 211, 213, 141, 147, 152, 156, 163, 180, 194, 197, 200, 202, 204, 206, 208, 210, 212, 189, 219, 223, 221, 231, 240, 238, 249, 253, 254, 259, 260, 263, 261, 214, 220, 226, 229, 235, 241, 243, 247, 251, 255, 246, 248, 245, 237, 233, 230, 225, 218, 217, 76), (189, 191, 187, 193, 183, 185, 181, 198, 170, 173, 176, 167, 164, 161, 144, 146, 150, 155, 159, 177, 165, 175, 172, 195, 179, 184, 182, 192, 186, 190, 143, 72, 76, 217, 267, 270, 269, 271, 273, 272, 275, 274, 216, 224, 227, 232, 236, 242, 244, 250, 252, 256, 257, 258, 262, 264, 265, 266, 268, 215, 222, 228, 234, 239, 219), (53, 40, 44, 49, 45, 71, 68, 51), (62, 35, 3, 18, 23, 11, 27, 58, 56, 32, 31, 59), (31, 40, 53, 59), (35, 62, 51, 37), (53, 51, 62, 59), (44, 32, 56, 49), (27, 41, 45, 58), (45, 49, 56, 58), (71, 63, 12, 6, 66, 68), (26, 12, 63, 76), (72, 17, 26, 76), (6, 17, 72, 66), (26, 17, 6, 12), (189, 2, 5, 191), (191, 5, 10, 187), (187, 10, 14, 193), (193, 14, 20, 183), (183, 20, 24, 185), (185, 24, 29, 181), (181, 29, 34, 198), (198, 34, 38, 170), (170, 38, 43, 173), (173, 43, 47, 176), (176, 47, 50, 167), (167, 50, 55, 164), (164, 55, 61, 161), (161, 61, 65, 144), (144, 65, 70, 146), (146, 70, 74, 150), (150, 74, 77, 155), (155, 77, 79, 159), (159, 79, 80, 177), (177, 80, 81, 165), (165, 81, 83, 175), (175, 83, 85, 172), (85, 86, 195, 172), (86, 88, 179, 195), (88, 89, 184, 179), (89, 90, 182, 184), (90, 92, 192, 182), (92, 93, 186, 192), (93, 95, 190, 186), (95, 96, 143, 190), (96, 98, 149, 143), (98, 99, 153, 149), (99, 101, 158, 153), (101, 103, 169, 158), (103, 104, 188, 169), (104, 105, 196, 188), (105, 107, 199, 196), (107, 109, 201, 199), (201, 109, 110, 203), (203, 110, 111, 205), (205, 111, 113, 207), (207, 113, 114, 209), (209, 114, 116, 211), (211, 116, 117, 213), (213, 117, 119, 141), (141, 119, 120, 147), (147, 120, 122, 152), (152, 122, 123, 156), (156, 123, 125, 163), (163, 125, 126, 180), (180, 126, 128, 194), (194, 128, 129, 197), (197, 129, 131, 200), (200, 131, 133, 202), (202, 133, 134, 204), (204, 134, 135, 206), (206, 135, 137, 208), (208, 137, 138, 210), (210, 138, 140, 212), (212, 140, 2, 189), (120, 119, 117, 116, 114, 113, 111, 110, 109, 107, 105, 104, 103, 101, 99, 98, 96, 95, 93, 92, 90, 89, 88, 86, 85, 83, 81, 80, 79, 77, 74, 70, 65, 61, 55, 50, 47, 43, 38, 34, 29, 24, 20, 14, 10, 5, 2, 140, 138, 137, 135, 134, 133, 131, 129, 128, 126, 125, 123, 122), (217, 218, 1, 4, 267), (267, 4, 7, 270), (270, 7, 9, 269), (269, 9, 13, 271), (271, 13, 16, 273), (273, 16, 19, 272), (272, 19, 22, 275), (275, 22, 25, 274), (274, 25, 28, 216), (216, 28, 30, 224), (224, 30, 33, 227), (227, 33, 36, 232), (232, 36, 39, 236), (236, 39, 42, 242), (242, 42, 46, 244), (244, 46, 48, 250), (250, 48, 52, 252), (252, 52, 54, 256), (256, 54, 57, 257), (257, 57, 60, 258), (258, 60, 64, 262), (262, 64, 67, 264), (67, 69, 265, 264), (69, 73, 266, 265), (73, 75, 268, 266), (75, 78, 215, 268), (78, 82, 222, 215), (82, 84, 228, 222), (84, 87, 234, 228), (87, 91, 239, 234), (91, 94, 223, 219, 239), (94, 97, 221, 223), (97, 100, 231, 221), (100, 102, 240, 231), (102, 106, 238, 240), (106, 108, 249, 238), (108, 112, 253, 249), (112, 115, 254, 253), (254, 115, 118, 259), (259, 118, 121, 260), (260, 121, 124, 263), (263, 124, 127, 261), (261, 127, 130, 214), (214, 130, 132, 220), (220, 132, 136, 226), (226, 136, 139, 229), (229, 139, 142, 235), (142, 145, 241, 235), (241, 145, 148, 243), (243, 148, 151, 247), (247, 151, 154, 251), (251, 154, 157, 255), (255, 157, 160, 246), (246, 160, 162, 248), (248, 162, 166, 245), (245, 166, 168, 237), (237, 168, 171, 233), (233, 171, 174, 230), (230, 174, 178, 225), (225, 178, 1, 218), (136, 132, 130, 127, 124, 121, 118, 115, 112, 108, 106, 102, 100, 97, 94, 91, 87, 84, 82, 78, 75, 73, 69, 67, 64, 60, 57, 54, 52, 48, 46, 42, 39, 36, 33, 30, 28, 25, 22, 19, 16, 13, 9, 7, 4, 1, 178, 174, 171, 168, 166, 162, 160, 157, 154, 151, 148, 145, 142, 139)])
_uv = me_cube_002.uv_layers.new(name='UVMap')
_uv.uv.foreach_set('vector', [0.625, 0.2302, 0.625, 0.25, 0.375, 0.25, 0.375, 0.2302, 0.375, 0.0, 0.625, 0.0, 0.625, 0.01981, 0.375, 0.01981, 0.625, 0.04527, 0.625, 0.2047, 0.375, 0.2047, 0.375, 0.04527, 0.375, 0.25, 0.625, 0.25, 0.6653, 0.4597, 0.3347, 0.4597, 0.3347, 0.4597, 0.6653, 0.4597, 0.6653, 0.7903, 0.3347, 0.7903, 0.3347, 0.7903, 0.6653, 0.7903, 0.625, 1.0, 0.375, 1.0, 0.1513, 0.5018, 0.1513, 0.5157, 0.1434, 0.5176, 0.125, 0.5198, 0.125, 0.5, 0.3347, 0.4597, 0.3347, 0.7903, 0.125, 0.75, 0.125, 0.7302, 0.1434, 0.7324, 0.1513, 0.7343, 0.1513, 0.7482, 0.3241, 0.7806, 0.3291, 0.6289, 0.3295, 0.6289, 0.3299, 0.6288, 0.3302, 0.6287, 0.3306, 0.6286, 0.3309, 0.6284, 0.3313, 0.6282, 0.3316, 0.6279, 0.3318, 0.6276, 0.3321, 0.6273, 0.3323, 0.627, 0.3325, 0.6266, 0.3326, 0.6262, 0.3327, 0.6258, 0.3328, 0.6254, 0.3328, 0.625, 0.3328, 0.6246, 0.3327, 0.6242, 0.3326, 0.6238, 0.3325, 0.6234, 0.3323, 0.623, 0.3321, 0.6227, 0.3318, 0.6224, 0.3316, 0.6221, 0.3313, 0.6218, 0.3309, 0.6216, 0.3306, 0.6214, 0.3302, 0.6213, 0.3299, 0.6212, 0.3295, 0.6211, 0.3291, 0.6211, 0.329, 0.6182, 0.3291, 0.6182, 0.3293, 0.6181, 0.3295, 0.6181, 0.3298, 0.618, 0.33, 0.6178, 0.3302, 0.6177, 0.3304, 0.6175, 0.3305, 0.6174, 0.3307, 0.6172, 0.3308, 0.6169, 0.3309, 0.6167, 0.331, 0.6165, 0.3311, 0.6162, 0.3311, 0.616, 0.3311, 0.6157, 0.3311, 0.6155, 0.3311, 0.6152, 0.331, 0.615, 0.3309, 0.6147, 0.3308, 0.6145, 0.3307, 0.6143, 0.3305, 0.6141, 0.3304, 0.6139, 0.3302, 0.6138, 0.33, 0.6136, 0.3298, 0.6135, 0.3295, 0.6134, 0.3293, 0.6134, 0.3291, 0.6133, 0.3288, 0.6133, 0.3288, 0.6133, 0.3241, 0.4694, 0.3291, 0.6211, 0.3287, 0.6211, 0.3283, 0.6212, 0.3279, 0.6213, 0.3276, 0.6214, 0.3272, 0.6216, 0.3269, 0.6218, 0.3266, 0.6221, 0.3263, 0.6224, 0.3261, 0.6227, 0.3259, 0.623, 0.3257, 0.6234, 0.3256, 0.6238, 0.3255, 0.6242, 0.3254, 0.6246, 0.3254, 0.625, 0.3254, 0.6254, 0.3255, 0.6258, 0.3256, 0.6262, 0.3257, 0.6266, 0.3259, 0.627, 0.3261, 0.6273, 0.3263, 0.6276, 0.3266, 0.6279, 0.3269, 0.6282, 0.3272, 0.6284, 0.3276, 0.6286, 0.3279, 0.6287, 0.3283, 0.6288, 0.3287, 0.6289, 0.3291, 0.6289, 0.3241, 0.7806, 0.3241, 0.4694, 0.3288, 0.6133, 0.3286, 0.6133, 0.3284, 0.6134, 0.3281, 0.6134, 0.3279, 0.6135, 0.3277, 0.6136, 0.3275, 0.6138, 0.3273, 0.6139, 0.3271, 0.6141, 0.327, 0.6143, 0.3268, 0.6145, 0.3267, 0.6148, 0.3266, 0.615, 0.3266, 0.6152, 0.3265, 0.6155, 0.3265, 0.6158, 0.3265, 0.616, 0.3266, 0.6163, 0.3266, 0.6165, 0.3267, 0.6167, 0.3268, 0.617, 0.327, 0.6172, 0.3271, 0.6174, 0.3273, 0.6176, 0.3275, 0.6177, 0.3277, 0.6179, 0.3279, 0.618, 0.3281, 0.6181, 0.3284, 0.6181, 0.3286, 0.6182, 0.3288, 0.6182, 0.329, 0.6182, 0.1434, 0.7063, 0.125, 0.7047, 0.125, 0.5453, 0.1434, 0.5437, 0.1434, 0.5176, 0.1513, 0.5157, 0.1513, 0.7343, 0.1434, 0.7324, 0.8566, 0.7324, 0.875, 0.7302, 0.875, 0.75, 0.6653, 0.7903, 0.6653, 0.4597, 0.875, 0.5, 0.875, 0.5198, 0.8566, 0.5176, 0.8566, 0.5437, 0.875, 0.5453, 0.875, 0.7047, 0.8566, 0.7063, 0.4792, 0.3188, 0.4792, 0.4383, 0.625, 0.4384, 0.625, 0.3188, 0.4792, 0.9312, 0.625, 0.9312, 0.625, 0.8116, 0.4792, 0.8117, 0.6866, 0.5, 0.6866, 0.75, 0.8062, 0.75, 0.8062, 0.5, 0.4792, 0.4383, 0.4792, 0.3188, 0.625, 0.3188, 0.625, 0.4384, 0.4792, 0.9312, 0.4792, 0.8117, 0.625, 0.8116, 0.625, 0.9312, 0.6866, 0.75, 0.6866, 0.5, 0.8062, 0.5, 0.8062, 0.75, 0.5091, 0.2365, 0.5091, 0.25, 0.625, 0.25, 0.625, 0.0, 0.5091, 0.0, 0.5091, 0.01354, 0.6738, 0.4512, 0.625, 0.25, 0.5091, 0.25, 0.5041, 0.4512, 0.5041, 0.7988, 0.6738, 0.7988, 0.6738, 0.4512, 0.5041, 0.4512, 0.625, 1.0, 0.6738, 0.7988, 0.5041, 0.7988, 0.5091, 1.0, 0.6738, 0.4512, 0.6738, 0.7988, 0.875, 0.75, 0.875, 0.5, 1.0, 0.557, 1.0, 0.5, 0.9833, 0.5, 0.9833, 0.5564, 0.9833, 0.5564, 0.9833, 0.5, 0.9667, 0.5, 0.9667, 0.5558, 0.9667, 0.5558, 0.9667, 0.5, 0.95, 0.5, 0.95, 0.5552, 0.95, 0.5552, 0.95, 0.5, 0.9333, 0.5, 0.9333, 0.5546, 0.9333, 0.5546, 0.9333, 0.5, 0.9167, 0.5, 0.9167, 0.5541, 0.9167, 0.5541, 0.9167, 0.5, 0.9, 0.5, 0.9, 0.5536, 0.9, 0.5536, 0.9, 0.5, 0.8833, 0.5, 0.8833, 0.5531, 0.8833, 0.5531, 0.8833, 0.5, 0.8667, 0.5, 0.8833, 0.5531, 0.8667, 0.5527, 0.8667, 0.5, 0.85, 0.5, 0.85, 0.5523, 0.85, 0.5523, 0.85, 0.5, 0.8333, 0.5, 0.8333, 0.552, 0.8333, 0.552, 0.8333, 0.5, 0.8167, 0.5, 0.8167, 0.5517, 0.8167, 0.5517, 0.8167, 0.5, 0.8, 0.5, 0.8, 0.5515, 0.8, 0.5515, 0.8, 0.5, 0.7833, 0.5, 0.7833, 0.5514, 0.7833, 0.5514, 0.7833, 0.5, 0.7667, 0.5, 0.7667, 0.5513, 0.7667, 0.5513, 0.7667, 0.5, 0.75, 0.5, 0.75, 0.5512, 0.75, 0.5512, 0.75, 0.5, 0.7333, 0.5, 0.7333, 0.5513, 0.7333, 0.5513, 0.7333, 0.5, 0.7167, 0.5, 0.7167, 0.5514, 0.7167, 0.5514, 0.7167, 0.5, 0.7, 0.5, 0.7, 0.5515, 0.7, 0.5515, 0.7, 0.5, 0.6833, 0.5, 0.6833, 0.5517, 0.6833, 0.5517, 0.6833, 0.5, 0.6667, 0.5, 0.6667, 0.552, 0.6667, 0.552, 0.6667, 0.5, 0.65, 0.5, 0.65, 0.5523, 0.65, 0.5523, 0.65, 0.5, 0.6333, 0.5, 0.6333, 0.5527, 0.6333, 0.5, 0.6167, 0.5, 0.6333, 0.5527, 0.6333, 0.5527, 0.6167, 0.5, 0.6, 0.5, 0.6, 0.5536, 0.6167, 0.5531, 0.6, 0.5, 0.5833, 0.5, 0.5833, 0.5541, 0.6, 0.5536, 0.5833, 0.5, 0.5667, 0.5, 0.5667, 0.5546, 0.5833, 0.5541, 0.5667, 0.5, 0.55, 0.5, 0.55, 0.5552, 0.5667, 0.5546, 0.55, 0.5, 0.5333, 0.5, 0.5333, 0.5558, 0.55, 0.5552, 0.5333, 0.5, 0.5167, 0.5, 0.5167, 0.5564, 0.5333, 0.5558, 0.5167, 0.5, 0.5, 0.5, 0.5, 0.557, 0.5167, 0.5564, 0.5, 0.5, 0.4833, 0.5, 0.4833, 0.5576, 0.5, 0.557, 0.4833, 0.5, 0.4667, 0.5, 0.4667, 0.5581, 0.4833, 0.5576, 0.4667, 0.5, 0.45, 0.5, 0.45, 0.5587, 0.4667, 0.5581, 0.45, 0.5, 0.4333, 0.5, 0.4333, 0.5593, 0.45, 0.5587, 0.4333, 0.5, 0.4167, 0.5, 0.4167, 0.5598, 0.4333, 0.5593, 0.4167, 0.5, 0.4, 0.5, 0.4, 0.5603, 0.4167, 0.5598, 0.4, 0.5, 0.3833, 0.5, 0.3833, 0.5608, 0.4, 0.5603, 0.3833, 0.5, 0.3667, 0.5, 0.3833, 0.5608, 0.3833, 0.5608, 0.3667, 0.5612, 0.3667, 0.5, 0.35, 0.5, 0.35, 0.5616, 0.35, 0.5616, 0.35, 0.5, 0.3333, 0.5, 0.3333, 0.5619, 0.3333, 0.5619, 0.3333, 0.5, 0.3167, 0.5, 0.3167, 0.5622, 0.3167, 0.5622, 0.3167, 0.5, 0.3, 0.5, 0.3, 0.5624, 0.3, 0.5624, 0.3, 0.5, 0.2833, 0.5, 0.2833, 0.5625, 0.2833, 0.5625, 0.2833, 0.5, 0.2667, 0.5, 0.2667, 0.5626, 0.2667, 0.5626, 0.2667, 0.5, 0.25, 0.5, 0.25, 0.5627, 0.25, 0.5627, 0.25, 0.5, 0.2333, 0.5, 0.2333, 0.5626, 0.2333, 0.5626, 0.2333, 0.5, 0.2167, 0.5, 0.2167, 0.5625, 0.2167, 0.5625, 0.2167, 0.5, 0.2, 0.5, 0.2, 0.5624, 0.2, 0.5624, 0.2, 0.5, 0.1833, 0.5, 0.1833, 0.5622, 0.1833, 0.5622, 0.1833, 0.5, 0.1667, 0.5, 0.1667, 0.5619, 0.1667, 0.5619, 0.1667, 0.5, 0.15, 0.5, 0.15, 0.5616, 0.15, 0.5616, 0.15, 0.5, 0.1333, 0.5, 0.1333, 0.5612, 0.1333, 0.5612, 0.1333, 0.5, 0.1167, 0.5, 0.1333, 0.5612, 0.1167, 0.5608, 0.1167, 0.5, 0.1, 0.5, 0.1, 0.5603, 0.1, 0.5603, 0.1, 0.5, 0.08333, 0.5, 0.08333, 0.5598, 0.08333, 0.5598, 0.08333, 0.5, 0.06667, 0.5, 0.06667, 0.5593, 0.06667, 0.5593, 0.06667, 0.5, 0.05, 0.5, 0.05, 0.5587, 0.05, 0.5587, 0.05, 0.5, 0.03333, 0.5, 0.03333, 0.5581, 0.03333, 0.5581, 0.03333, 0.5, 0.01667, 0.5, 0.01667, 0.5576, 0.01667, 0.5576, 0.01667, 0.5, 2.794e-07, 0.5, 2.794e-07, 0.557, 0.5113, 0.2751, 0.51, 0.25, 0.5113, 0.2249, 0.5152, 0.2001, 0.5217, 0.1758, 0.5307, 0.1524, 0.5422, 0.13, 0.5558, 0.1089, 0.5716, 0.08941, 0.5894, 0.07165, 0.6089, 0.05584, 0.63, 0.04215, 0.6524, 0.03075, 0.6758, 0.02175, 0.7001, 0.01524, 0.7249, 0.01131, 0.75, 0.01, 0.7751, 0.01131, 0.7999, 0.01524, 0.8242, 0.02175, 0.8476, 0.03075, 0.87, 0.04215, 0.8911, 0.05584, 0.9106, 0.07165, 0.9284, 0.08941, 0.9442, 0.1089, 0.9578, 0.13, 0.9693, 0.1524, 0.9783, 0.1758, 0.9848, 0.2001, 0.9887, 0.2249, 0.99, 0.25, 0.9887, 0.2751, 0.9848, 0.2999, 0.9783, 0.3242, 0.9693, 0.3476, 0.9578, 0.37, 0.9442, 0.3911, 0.9284, 0.4106, 0.9106, 0.4284, 0.8911, 0.4442, 0.87, 0.4578, 0.8476, 0.4693, 0.8242, 0.4783, 0.7999, 0.4848, 0.7751, 0.4887, 0.75, 0.49, 0.7249, 0.4887, 0.7001, 0.4848, 0.6758, 0.4783, 0.6524, 0.4693, 0.63, 0.4578, 0.6089, 0.4442, 0.5894, 0.4284, 0.5716, 0.4106, 0.5558, 0.3911, 0.5422, 0.37, 0.5307, 0.3476, 0.5217, 0.3242, 0.5152, 0.2999, 0.9996, 0.6618, 1.0, 0.6618, 1.0, 0.5, 0.9833, 0.5, 0.9833, 0.6612, 0.9833, 0.6612, 0.9833, 0.5, 0.9667, 0.5, 0.9667, 0.6606, 0.9667, 0.6606, 0.9667, 0.5, 0.95, 0.5, 0.95, 0.66, 0.95, 0.66, 0.95, 0.5, 0.9333, 0.5, 0.9333, 0.6595, 0.9333, 0.6595, 0.9333, 0.5, 0.9167, 0.5, 0.9167, 0.6589, 0.9167, 0.6589, 0.9167, 0.5, 0.9, 0.5, 0.9, 0.6584, 0.9, 0.6584, 0.9, 0.5, 0.8833, 0.5, 0.8833, 0.658, 0.8833, 0.658, 0.8833, 0.5, 0.8667, 0.5, 0.8833, 0.658, 0.8667, 0.6576, 0.8667, 0.5, 0.85, 0.5, 0.85, 0.6572, 0.85, 0.6572, 0.85, 0.5, 0.8333, 0.5, 0.8333, 0.6569, 0.8333, 0.6569, 0.8333, 0.5, 0.8167, 0.5, 0.8167, 0.6566, 0.8167, 0.6566, 0.8167, 0.5, 0.8, 0.5, 0.8, 0.6564, 0.8, 0.6564, 0.8, 0.5, 0.7833, 0.5, 0.7833, 0.6562, 0.7833, 0.6562, 0.7833, 0.5, 0.7667, 0.5, 0.7667, 0.6561, 0.7667, 0.6561, 0.7667, 0.5, 0.75, 0.5, 0.75, 0.6561, 0.75, 0.6561, 0.75, 0.5, 0.7333, 0.5, 0.7333, 0.6561, 0.7333, 0.6561, 0.7333, 0.5, 0.7167, 0.5, 0.7167, 0.6562, 0.7167, 0.6562, 0.7167, 0.5, 0.7, 0.5, 0.7, 0.6564, 0.7, 0.6564, 0.7, 0.5, 0.6833, 0.5, 0.6833, 0.6566, 0.6833, 0.6566, 0.6833, 0.5, 0.6667, 0.5, 0.6667, 0.6569, 0.6667, 0.6569, 0.6667, 0.5, 0.65, 0.5, 0.65, 0.6572, 0.65, 0.6572, 0.65, 0.5, 0.6333, 0.5, 0.6333, 0.6576, 0.6333, 0.5, 0.6167, 0.5, 0.6333, 0.6576, 0.6333, 0.6576, 0.6167, 0.5, 0.6, 0.5, 0.6, 0.6584, 0.6167, 0.658, 0.6, 0.5, 0.5833, 0.5, 0.5833, 0.6589, 0.6, 0.6584, 0.5833, 0.5, 0.5667, 0.5, 0.5667, 0.6595, 0.5833, 0.6589, 0.5667, 0.5, 0.55, 0.5, 0.55, 0.66, 0.5667, 0.6595, 0.55, 0.5, 0.5333, 0.5, 0.5333, 0.6606, 0.55, 0.66, 0.5333, 0.5, 0.5167, 0.5, 0.5167, 0.6612, 0.5333, 0.6606, 0.5167, 0.5, 0.5, 0.5, 0.5, 0.6618, 0.5167, 0.6612, 0.5, 0.5, 0.4833, 0.5, 0.4833, 0.6624, 0.4893, 0.6622, 0.5, 0.6618, 0.4833, 0.5, 0.4667, 0.5, 0.4667, 0.663, 0.4833, 0.6624, 0.4667, 0.5, 0.45, 0.5, 0.45, 0.6636, 0.4667, 0.663, 0.45, 0.5, 0.4333, 0.5, 0.4333, 0.6641, 0.45, 0.6636, 0.4333, 0.5, 0.4167, 0.5, 0.4167, 0.6647, 0.4333, 0.6641, 0.4167, 0.5, 0.4, 0.5, 0.4, 0.6652, 0.4167, 0.6647, 0.4, 0.5, 0.3833, 0.5, 0.3833, 0.6656, 0.4, 0.6652, 0.3833, 0.5, 0.3667, 0.5, 0.3833, 0.6656, 0.3833, 0.6656, 0.3667, 0.666, 0.3667, 0.5, 0.35, 0.5, 0.35, 0.6664, 0.35, 0.6664, 0.35, 0.5, 0.3333, 0.5, 0.3333, 0.6667, 0.3333, 0.6667, 0.3333, 0.5, 0.3167, 0.5, 0.3167, 0.667, 0.3167, 0.667, 0.3167, 0.5, 0.3, 0.5, 0.3, 0.6672, 0.3, 0.6672, 0.3, 0.5, 0.2833, 0.5, 0.2833, 0.6674, 0.2833, 0.6674, 0.2833, 0.5, 0.2667, 0.5, 0.2667, 0.6675, 0.2667, 0.6675, 0.2667, 0.5, 0.25, 0.5, 0.25, 0.6675, 0.25, 0.6675, 0.25, 0.5, 0.2333, 0.5, 0.2333, 0.6675, 0.2333, 0.6675, 0.2333, 0.5, 0.2167, 0.5, 0.2167, 0.6674, 0.2167, 0.5, 0.2, 0.5, 0.2, 0.6672, 0.2167, 0.6674, 0.2, 0.6672, 0.2, 0.5, 0.1833, 0.5, 0.1833, 0.667, 0.1833, 0.667, 0.1833, 0.5, 0.1667, 0.5, 0.1667, 0.6667, 0.1667, 0.6667, 0.1667, 0.5, 0.15, 0.5, 0.15, 0.6664, 0.15, 0.6664, 0.15, 0.5, 0.1333, 0.5, 0.1333, 0.666, 0.1333, 0.666, 0.1333, 0.5, 0.1167, 0.5, 0.1333, 0.666, 0.1167, 0.6656, 0.1167, 0.5, 0.1, 0.5, 0.1, 0.6652, 0.1, 0.6652, 0.1, 0.5, 0.08333, 0.5, 0.08333, 0.6647, 0.08333, 0.6647, 0.08333, 0.5, 0.06667, 0.5, 0.06667, 0.6641, 0.06667, 0.6641, 0.06667, 0.5, 0.05, 0.5, 0.05, 0.6636, 0.05, 0.6636, 0.05, 0.5, 0.03333, 0.5, 0.03333, 0.663, 0.03333, 0.663, 0.03333, 0.5, 0.01667, 0.5, 0.01667, 0.6624, 0.01667, 0.6624, 0.01667, 0.5, 2.794e-07, 0.5, 2.794e-07, 0.6618, 0.51, 0.25, 0.5113, 0.2249, 0.5152, 0.2001, 0.5217, 0.1758, 0.5307, 0.1524, 0.5422, 0.13, 0.5558, 0.1089, 0.5716, 0.08941, 0.5894, 0.07165, 0.6089, 0.05584, 0.63, 0.04215, 0.6524, 0.03075, 0.6758, 0.02175, 0.7001, 0.01524, 0.7249, 0.01131, 0.75, 0.01, 0.7751, 0.01131, 0.7999, 0.01524, 0.8242, 0.02175, 0.8476, 0.03075, 0.87, 0.04215, 0.8911, 0.05584, 0.9106, 0.07165, 0.9284, 0.08941, 0.9442, 0.1089, 0.9578, 0.13, 0.9693, 0.1524, 0.9783, 0.1758, 0.9848, 0.2001, 0.9887, 0.2249, 0.99, 0.25, 0.9887, 0.2751, 0.9848, 0.2999, 0.9783, 0.3242, 0.9693, 0.3476, 0.9578, 0.37, 0.9442, 0.3911, 0.9284, 0.4106, 0.9106, 0.4284, 0.8911, 0.4442, 0.87, 0.4578, 0.8476, 0.4693, 0.8242, 0.4783, 0.7999, 0.4848, 0.7751, 0.4887, 0.75, 0.49, 0.7249, 0.4887, 0.7001, 0.4848, 0.6758, 0.4783, 0.6524, 0.4693, 0.63, 0.4578, 0.6089, 0.4442, 0.5894, 0.4284, 0.5716, 0.4106, 0.5558, 0.3911, 0.5422, 0.37, 0.5307, 0.3476, 0.5217, 0.3242, 0.5152, 0.2999, 0.5113, 0.2751])
me_cube_002.use_remesh_fix_poles = True
me_cube_002.use_remesh_preserve_attributes = False
me_cube_002.update()
me_cube_003 = bpy.data.meshes.new('Cube.003')
me_cube_003.from_pydata([(-0.09939, -0.8415, -0.1042), (-0.1042, -0.8415, 0.09939), (-0.09939, -0.6378, -0.1042), (-0.1042, -0.6378, 0.09939), (0.1042, -0.8415, -0.09939), (0.09939, -0.8415, 0.1042), (0.1042, -0.6378, -0.09939), (0.09939, -0.6378, 0.1042), (-0.09939, 0.8415, -0.1042), (-0.1042, 0.8415, 0.09939), (-0.09939, 0.6378, -0.1042), (-0.1042, 0.6378, 0.09939), (0.1042, 0.8415, -0.09939), (0.09939, 0.8415, 0.1042), (0.1042, 0.6378, -0.09939), (0.09939, 0.6378, 0.1042)], [], [(0, 1, 3, 2), (2, 3, 7, 6), (6, 7, 5, 4), (4, 5, 1, 0), (2, 6, 4, 0), (7, 3, 1, 5), (8, 10, 11, 9), (10, 14, 15, 11), (14, 12, 13, 15), (12, 8, 9, 13), (10, 8, 12, 14), (15, 13, 9, 11)])
_uv = me_cube_003.uv_layers.new(name='UVMap')
_uv.uv.foreach_set('vector', [0.375, 0.0, 0.625, 0.0, 0.625, 0.25, 0.375, 0.25, 0.375, 0.25, 0.625, 0.25, 0.625, 0.5, 0.375, 0.5, 0.375, 0.5, 0.625, 0.5, 0.625, 0.75, 0.375, 0.75, 0.375, 0.75, 0.625, 0.75, 0.625, 1.0, 0.375, 1.0, 0.125, 0.5, 0.375, 0.5, 0.375, 0.75, 0.125, 0.75, 0.625, 0.5, 0.875, 0.5, 0.875, 0.75, 0.625, 0.75, 0.375, 0.0, 0.375, 0.25, 0.625, 0.25, 0.625, 0.0, 0.375, 0.25, 0.375, 0.5, 0.625, 0.5, 0.625, 0.25, 0.375, 0.5, 0.375, 0.75, 0.625, 0.75, 0.625, 0.5, 0.375, 0.75, 0.375, 1.0, 0.625, 1.0, 0.625, 0.75, 0.125, 0.5, 0.125, 0.75, 0.375, 0.75, 0.375, 0.5, 0.625, 0.5, 0.625, 0.75, 0.875, 0.75, 0.875, 0.5])
me_cube_003.use_remesh_fix_poles = True
me_cube_003.use_remesh_preserve_attributes = False
me_cube_003.update()
me_cube_006 = bpy.data.meshes.new('Cube.006')
me_cube_006.from_pydata([(-1.0, -1.0, 1.0), (-1.0, 1.0, 1.0), (1.0, -1.0, 1.0), (1.0, 1.0, 1.0), (-1.0, -3.1, 1.0), (-1.0, -1.1, 1.0), (1.0, -3.1, 1.0), (1.0, -1.1, 1.0), (-1.0, -1.0, 0.8283), (-1.0, 1.0, 0.8283), (1.0, 1.0, 0.8283), (1.0, -1.0, 0.8283), (-1.0, -3.1, 0.8283), (-1.0, -1.1, 0.8283), (1.0, -1.1, 0.8283), (1.0, -3.1, 0.8283)], [], [(0, 1, 9, 8), (9, 1, 3, 10), (10, 3, 2, 11), (11, 2, 0, 8), (3, 1, 0, 2), (12, 4, 5, 13), (5, 7, 14, 13), (14, 7, 6, 15), (15, 6, 4, 12), (7, 5, 4, 6), (13, 14, 15, 12), (8, 9, 10, 11)])
_uv = me_cube_006.uv_layers.new(name='UVMap')
_uv.uv.foreach_set('vector', [0.625, 0.0, 0.625, 0.25, 0.6035, 0.25, 0.6035, 0.0, 0.6035, 0.25, 0.625, 0.25, 0.625, 0.5, 0.6035, 0.5, 0.6035, 0.5, 0.625, 0.5, 0.625, 0.75, 0.6035, 0.75, 0.6035, 0.75, 0.625, 0.75, 0.625, 1.0, 0.6035, 1.0, 0.625, 0.5, 0.875, 0.5, 0.875, 0.75, 0.625, 0.75, 0.6035, 0.0, 0.625, 0.0, 0.625, 0.25, 0.6035, 0.25, 0.625, 0.25, 0.625, 0.5, 0.6035, 0.5, 0.6035, 0.25, 0.6035, 0.5, 0.625, 0.5, 0.625, 0.75, 0.6035, 0.75, 0.6035, 0.75, 0.625, 0.75, 0.625, 1.0, 0.6035, 1.0, 0.625, 0.5, 0.875, 0.5, 0.875, 0.75, 0.625, 0.75, 0.244, 0.6251, 0.366, 0.6251, 0.366, 0.742, 0.244, 0.742, 0.244, 0.6192, 0.244, 0.5023, 0.366, 0.5023, 0.366, 0.6192])
me_cube_006.use_remesh_fix_poles = True
me_cube_006.use_remesh_preserve_attributes = False
me_cube_006.update()
me_cube_007 = bpy.data.meshes.new('Cube.007')
me_cube_007.from_pydata([(-1.0, -1.0, -1.0), (-1.0, -1.0, 1.0), (-1.0, 1.0, -1.0), (-1.0, 1.0, 1.0), (1.0, -1.0, -1.0), (1.0, -1.0, 1.0), (1.0, 1.0, -1.0), (1.0, 1.0, 1.0)], [], [(0, 1, 3, 2), (2, 3, 7, 6), (6, 7, 5, 4), (4, 5, 1, 0), (2, 6, 4, 0), (7, 3, 1, 5)])
_uv = me_cube_007.uv_layers.new(name='UVMap')
_uv.uv.foreach_set('vector', [0.375, 0.0, 0.625, 0.0, 0.625, 0.25, 0.375, 0.25, 0.375, 0.25, 0.625, 0.25, 0.625, 0.5, 0.375, 0.5, 0.375, 0.5, 0.625, 0.5, 0.625, 0.75, 0.375, 0.75, 0.375, 0.75, 0.625, 0.75, 0.625, 1.0, 0.375, 1.0, 0.125, 0.5, 0.375, 0.5, 0.375, 0.75, 0.125, 0.75, 0.625, 0.5, 0.875, 0.5, 0.875, 0.75, 0.625, 0.75])
me_cube_007.use_remesh_fix_poles = True
me_cube_007.use_remesh_preserve_attributes = False
me_cube_007.update()
me_cube_008 = bpy.data.meshes.new('Cube.008')
me_cube_008.from_pydata([(-1.0, -1.0, -1.0), (-1.0, -1.0, 1.0), (-1.0, 1.0, -1.0), (-1.0, 1.0, 1.0), (1.0, -1.0, -1.0), (1.0, -1.0, 1.0), (1.0, 1.0, -1.0), (1.0, 1.0, 1.0)], [], [(0, 1, 3, 2), (2, 3, 7, 6), (6, 7, 5, 4), (4, 5, 1, 0), (2, 6, 4, 0), (7, 3, 1, 5)])
_uv = me_cube_008.uv_layers.new(name='UVMap')
_uv.uv.foreach_set('vector', [0.375, 0.0, 0.625, 0.0, 0.625, 0.25, 0.375, 0.25, 0.375, 0.25, 0.625, 0.25, 0.625, 0.5, 0.375, 0.5, 0.375, 0.5, 0.625, 0.5, 0.625, 0.75, 0.375, 0.75, 0.375, 0.75, 0.625, 0.75, 0.625, 1.0, 0.375, 1.0, 0.125, 0.5, 0.375, 0.5, 0.375, 0.75, 0.125, 0.75, 0.625, 0.5, 0.875, 0.5, 0.875, 0.75, 0.625, 0.75])
me_cube_008.use_remesh_fix_poles = True
me_cube_008.use_remesh_preserve_attributes = False
me_cube_008.update()
me_cube_009 = bpy.data.meshes.new('Cube.009')
me_cube_009.from_pydata([(-1.0, -1.0, -1.0), (-1.0, -1.0, 1.0), (-1.0, 1.0, -1.0), (-1.0, 1.0, 1.0), (1.0, -1.0, -1.0), (1.0, -1.0, 1.0), (1.0, 1.0, -1.0), (1.0, 1.0, 1.0)], [], [(0, 1, 3, 2), (2, 3, 7, 6), (6, 7, 5, 4), (4, 5, 1, 0), (2, 6, 4, 0), (7, 3, 1, 5)])
_uv = me_cube_009.uv_layers.new(name='UVMap')
_uv.uv.foreach_set('vector', [0.375, 0.0, 0.625, 0.0, 0.625, 0.25, 0.375, 0.25, 0.375, 0.25, 0.625, 0.25, 0.625, 0.5, 0.375, 0.5, 0.375, 0.5, 0.625, 0.5, 0.625, 0.75, 0.375, 0.75, 0.375, 0.75, 0.625, 0.75, 0.625, 1.0, 0.375, 1.0, 0.125, 0.5, 0.375, 0.5, 0.375, 0.75, 0.125, 0.75, 0.625, 0.5, 0.875, 0.5, 0.875, 0.75, 0.625, 0.75])
me_cube_009.use_remesh_fix_poles = True
me_cube_009.use_remesh_preserve_attributes = False
me_cube_009.update()
me_cube_010 = bpy.data.meshes.new('Cube.010')
me_cube_010.from_pydata([(-1.0, -1.0, -1.0), (-1.0, -1.0, 1.0), (-1.0, 1.0, -1.0), (-1.0, 1.0, 1.0), (1.0, -1.0, -1.0), (1.0, -1.0, 1.0), (1.0, 1.0, -1.0), (1.0, 1.0, 1.0)], [], [(0, 1, 3, 2), (2, 3, 7, 6), (6, 7, 5, 4), (4, 5, 1, 0), (2, 6, 4, 0), (7, 3, 1, 5)])
_uv = me_cube_010.uv_layers.new(name='UVMap')
_uv.uv.foreach_set('vector', [0.375, 0.0, 0.625, 0.0, 0.625, 0.25, 0.375, 0.25, 0.375, 0.25, 0.625, 0.25, 0.625, 0.5, 0.375, 0.5, 0.375, 0.5, 0.625, 0.5, 0.625, 0.75, 0.375, 0.75, 0.375, 0.75, 0.625, 0.75, 0.625, 1.0, 0.375, 1.0, 0.125, 0.5, 0.375, 0.5, 0.375, 0.75, 0.125, 0.75, 0.625, 0.5, 0.875, 0.5, 0.875, 0.75, 0.625, 0.75])
me_cube_010.use_remesh_fix_poles = True
me_cube_010.use_remesh_preserve_attributes = False
me_cube_010.update()
me_cube_011 = bpy.data.meshes.new('Cube.011')
me_cube_011.from_pydata([(-1.0, -1.0, -1.0), (-1.0, -1.0, 1.0), (-1.0, 1.0, -1.0), (-1.0, 1.0, 1.0), (1.0, -1.0, -1.0), (1.0, -1.0, 1.0), (1.0, 1.0, -1.0), (1.0, 1.0, 1.0)], [], [(0, 1, 3, 2), (2, 3, 7, 6), (6, 7, 5, 4), (4, 5, 1, 0), (2, 6, 4, 0), (7, 3, 1, 5)])
_uv = me_cube_011.uv_layers.new(name='UVMap')
_uv.uv.foreach_set('vector', [0.375, 0.0, 0.625, 0.0, 0.625, 0.25, 0.375, 0.25, 0.375, 0.25, 0.625, 0.25, 0.625, 0.5, 0.375, 0.5, 0.375, 0.5, 0.625, 0.5, 0.625, 0.75, 0.375, 0.75, 0.375, 0.75, 0.625, 0.75, 0.625, 1.0, 0.375, 1.0, 0.125, 0.5, 0.375, 0.5, 0.375, 0.75, 0.125, 0.75, 0.625, 0.5, 0.875, 0.5, 0.875, 0.75, 0.625, 0.75])
me_cube_011.use_remesh_fix_poles = True
me_cube_011.use_remesh_preserve_attributes = False
me_cube_011.update()
me_cube_012 = bpy.data.meshes.new('Cube.012')
me_cube_012.from_pydata([(-1.0, -1.0, -1.0), (-1.0, -1.0, 1.0), (-1.0, 1.0, -1.0), (-1.0, 1.0, 1.0), (1.0, -1.0, -1.0), (1.0, -1.0, 1.0), (1.0, 1.0, -1.0), (1.0, 1.0, 1.0)], [], [(0, 1, 3, 2), (2, 3, 7, 6), (6, 7, 5, 4), (4, 5, 1, 0), (2, 6, 4, 0), (7, 3, 1, 5)])
_uv = me_cube_012.uv_layers.new(name='UVMap')
_uv.uv.foreach_set('vector', [0.375, 0.0, 0.625, 0.0, 0.625, 0.25, 0.375, 0.25, 0.375, 0.25, 0.625, 0.25, 0.625, 0.5, 0.375, 0.5, 0.375, 0.5, 0.625, 0.5, 0.625, 0.75, 0.375, 0.75, 0.375, 0.75, 0.625, 0.75, 0.625, 1.0, 0.375, 1.0, 0.125, 0.5, 0.375, 0.5, 0.375, 0.75, 0.125, 0.75, 0.625, 0.5, 0.875, 0.5, 0.875, 0.75, 0.625, 0.75])
me_cube_012.use_remesh_fix_poles = True
me_cube_012.use_remesh_preserve_attributes = False
me_cube_012.update()
me_cube_013 = bpy.data.meshes.new('Cube.013')
me_cube_013.from_pydata([(-1.0, -1.0, -1.0), (-1.0, -1.0, 1.0), (-1.0, 1.0, -1.0), (-1.0, 1.0, 1.0), (1.0, -1.0, -1.0), (1.0, -1.0, 1.0), (1.0, 1.0, -1.0), (1.0, 1.0, 1.0)], [], [(0, 1, 3, 2), (2, 3, 7, 6), (6, 7, 5, 4), (4, 5, 1, 0), (2, 6, 4, 0), (7, 3, 1, 5)])
_uv = me_cube_013.uv_layers.new(name='UVMap')
_uv.uv.foreach_set('vector', [0.375, 0.0, 0.625, 0.0, 0.625, 0.25, 0.375, 0.25, 0.375, 0.25, 0.625, 0.25, 0.625, 0.5, 0.375, 0.5, 0.375, 0.5, 0.625, 0.5, 0.625, 0.75, 0.375, 0.75, 0.375, 0.75, 0.625, 0.75, 0.625, 1.0, 0.375, 1.0, 0.125, 0.5, 0.375, 0.5, 0.375, 0.75, 0.125, 0.75, 0.625, 0.5, 0.875, 0.5, 0.875, 0.75, 0.625, 0.75])
me_cube_013.use_remesh_fix_poles = True
me_cube_013.use_remesh_preserve_attributes = False
me_cube_013.update()
me_cube_014 = bpy.data.meshes.new('Cube.014')
me_cube_014.from_pydata([(-1.0, -1.0, -1.0), (-1.0, -1.0, 1.0), (-1.0, 1.0, -1.0), (-1.0, 1.0, 1.0), (1.0, -1.0, -1.0), (1.0, -1.0, 1.0), (1.0, 1.0, -1.0), (1.0, 1.0, 1.0)], [], [(0, 1, 3, 2), (2, 3, 7, 6), (6, 7, 5, 4), (4, 5, 1, 0), (2, 6, 4, 0), (7, 3, 1, 5)])
_uv = me_cube_014.uv_layers.new(name='UVMap')
_uv.uv.foreach_set('vector', [0.375, 0.0, 0.625, 0.0, 0.625, 0.25, 0.375, 0.25, 0.375, 0.25, 0.625, 0.25, 0.625, 0.5, 0.375, 0.5, 0.375, 0.5, 0.625, 0.5, 0.625, 0.75, 0.375, 0.75, 0.375, 0.75, 0.625, 0.75, 0.625, 1.0, 0.375, 1.0, 0.125, 0.5, 0.375, 0.5, 0.375, 0.75, 0.125, 0.75, 0.625, 0.5, 0.875, 0.5, 0.875, 0.75, 0.625, 0.75])
me_cube_014.use_remesh_fix_poles = True
me_cube_014.use_remesh_preserve_attributes = False
me_cube_014.update()
me_cube_015 = bpy.data.meshes.new('Cube.015')
me_cube_015.from_pydata([(-1.0, -1.0, -1.0), (-1.0, -1.0, 1.0), (-1.0, 1.0, -1.0), (-1.0, 1.0, 1.0), (1.0, -1.0, -1.0), (1.0, -1.0, 1.0), (1.0, 1.0, -1.0), (1.0, 1.0, 1.0)], [], [(0, 1, 3, 2), (2, 3, 7, 6), (6, 7, 5, 4), (4, 5, 1, 0), (2, 6, 4, 0), (7, 3, 1, 5)])
_uv = me_cube_015.uv_layers.new(name='UVMap')
_uv.uv.foreach_set('vector', [0.375, 0.0, 0.625, 0.0, 0.625, 0.25, 0.375, 0.25, 0.375, 0.25, 0.625, 0.25, 0.625, 0.5, 0.375, 0.5, 0.375, 0.5, 0.625, 0.5, 0.625, 0.75, 0.375, 0.75, 0.375, 0.75, 0.625, 0.75, 0.625, 1.0, 0.375, 1.0, 0.125, 0.5, 0.375, 0.5, 0.375, 0.75, 0.125, 0.75, 0.625, 0.5, 0.875, 0.5, 0.875, 0.75, 0.625, 0.75])
me_cube_015.use_remesh_fix_poles = True
me_cube_015.use_remesh_preserve_attributes = False
me_cube_015.update()
me_cube_016 = bpy.data.meshes.new('Cube.016')
me_cube_016.from_pydata([(-1.0, -1.0, -1.0), (-1.0, -1.0, 1.0), (-1.0, 1.0, -1.0), (-1.0, 1.0, 1.0), (1.0, -1.0, -1.0), (1.0, -1.0, 1.0), (1.0, 1.0, -1.0), (1.0, 1.0, 1.0)], [], [(0, 1, 3, 2), (2, 3, 7, 6), (6, 7, 5, 4), (4, 5, 1, 0), (2, 6, 4, 0), (7, 3, 1, 5)])
_uv = me_cube_016.uv_layers.new(name='UVMap')
_uv.uv.foreach_set('vector', [0.375, 0.0, 0.625, 0.0, 0.625, 0.25, 0.375, 0.25, 0.375, 0.25, 0.625, 0.25, 0.625, 0.5, 0.375, 0.5, 0.375, 0.5, 0.625, 0.5, 0.625, 0.75, 0.375, 0.75, 0.375, 0.75, 0.625, 0.75, 0.625, 1.0, 0.375, 1.0, 0.125, 0.5, 0.375, 0.5, 0.375, 0.75, 0.125, 0.75, 0.625, 0.5, 0.875, 0.5, 0.875, 0.75, 0.625, 0.75])
me_cube_016.use_remesh_fix_poles = True
me_cube_016.use_remesh_preserve_attributes = False
me_cube_016.update()
me_cube_017 = bpy.data.meshes.new('Cube.017')
me_cube_017.from_pydata([(-1.0, -1.0, -1.0), (-1.0, -1.0, 1.0), (-1.0, 1.0, -1.0), (-1.0, 1.0, 1.0), (1.0, -1.0, -1.0), (1.0, -1.0, 1.0), (1.0, 1.0, -1.0), (1.0, 1.0, 1.0)], [], [(0, 1, 3, 2), (2, 3, 7, 6), (6, 7, 5, 4), (4, 5, 1, 0), (2, 6, 4, 0), (7, 3, 1, 5)])
_uv = me_cube_017.uv_layers.new(name='UVMap')
_uv.uv.foreach_set('vector', [0.375, 0.0, 0.625, 0.0, 0.625, 0.25, 0.375, 0.25, 0.375, 0.25, 0.625, 0.25, 0.625, 0.5, 0.375, 0.5, 0.375, 0.5, 0.625, 0.5, 0.625, 0.75, 0.375, 0.75, 0.375, 0.75, 0.625, 0.75, 0.625, 1.0, 0.375, 1.0, 0.125, 0.5, 0.375, 0.5, 0.375, 0.75, 0.125, 0.75, 0.625, 0.5, 0.875, 0.5, 0.875, 0.75, 0.625, 0.75])
me_cube_017.use_remesh_fix_poles = True
me_cube_017.use_remesh_preserve_attributes = False
me_cube_017.update()
me_cube_018 = bpy.data.meshes.new('Cube.018')
me_cube_018.from_pydata([(-1.0, -1.0, -1.0), (-1.0, -1.0, 1.0), (-1.0, 1.0, -1.0), (-1.0, 1.0, 1.0), (1.0, -1.0, -1.0), (1.0, -1.0, 1.0), (1.0, 1.0, -1.0), (1.0, 1.0, 1.0)], [], [(0, 1, 3, 2), (2, 3, 7, 6), (6, 7, 5, 4), (4, 5, 1, 0), (2, 6, 4, 0), (7, 3, 1, 5)])
_uv = me_cube_018.uv_layers.new(name='UVMap')
_uv.uv.foreach_set('vector', [0.375, 0.0, 0.625, 0.0, 0.625, 0.25, 0.375, 0.25, 0.375, 0.25, 0.625, 0.25, 0.625, 0.5, 0.375, 0.5, 0.375, 0.5, 0.625, 0.5, 0.625, 0.75, 0.375, 0.75, 0.375, 0.75, 0.625, 0.75, 0.625, 1.0, 0.375, 1.0, 0.125, 0.5, 0.375, 0.5, 0.375, 0.75, 0.125, 0.75, 0.625, 0.5, 0.875, 0.5, 0.875, 0.75, 0.625, 0.75])
me_cube_018.use_remesh_fix_poles = True
me_cube_018.use_remesh_preserve_attributes = False
me_cube_018.update()
me_cube_019 = bpy.data.meshes.new('Cube.019')
me_cube_019.from_pydata([(-1.0, -1.0, -1.0), (-1.0, -1.0, 1.0), (-1.0, 1.0, -1.0), (-1.0, 1.0, 1.0), (1.0, -1.0, -1.0), (1.0, -1.0, 1.0), (1.0, 1.0, -1.0), (1.0, 1.0, 1.0)], [], [(0, 1, 3, 2), (2, 3, 7, 6), (6, 7, 5, 4), (4, 5, 1, 0), (2, 6, 4, 0), (7, 3, 1, 5)])
_uv = me_cube_019.uv_layers.new(name='UVMap')
_uv.uv.foreach_set('vector', [0.375, 0.0, 0.625, 0.0, 0.625, 0.25, 0.375, 0.25, 0.375, 0.25, 0.625, 0.25, 0.625, 0.5, 0.375, 0.5, 0.375, 0.5, 0.625, 0.5, 0.625, 0.75, 0.375, 0.75, 0.375, 0.75, 0.625, 0.75, 0.625, 1.0, 0.375, 1.0, 0.125, 0.5, 0.375, 0.5, 0.375, 0.75, 0.125, 0.75, 0.625, 0.5, 0.875, 0.5, 0.875, 0.75, 0.625, 0.75])
me_cube_019.use_remesh_fix_poles = True
me_cube_019.use_remesh_preserve_attributes = False
me_cube_019.update()
me_cube_020 = bpy.data.meshes.new('Cube.020')
me_cube_020.from_pydata([(-1.0, -1.0, -1.0), (-1.0, -1.0, 1.0), (-1.0, 1.0, -1.0), (-1.0, 1.0, 1.0), (1.0, -1.0, -1.0), (1.0, -1.0, 1.0), (1.0, 1.0, -1.0), (1.0, 1.0, 1.0)], [], [(0, 1, 3, 2), (2, 3, 7, 6), (6, 7, 5, 4), (4, 5, 1, 0), (2, 6, 4, 0), (7, 3, 1, 5)])
_uv = me_cube_020.uv_layers.new(name='UVMap')
_uv.uv.foreach_set('vector', [0.375, 0.0, 0.625, 0.0, 0.625, 0.25, 0.375, 0.25, 0.375, 0.25, 0.625, 0.25, 0.625, 0.5, 0.375, 0.5, 0.375, 0.5, 0.625, 0.5, 0.625, 0.75, 0.375, 0.75, 0.375, 0.75, 0.625, 0.75, 0.625, 1.0, 0.375, 1.0, 0.125, 0.5, 0.375, 0.5, 0.375, 0.75, 0.125, 0.75, 0.625, 0.5, 0.875, 0.5, 0.875, 0.75, 0.625, 0.75])
me_cube_020.use_remesh_fix_poles = True
me_cube_020.use_remesh_preserve_attributes = False
me_cube_020.update()
me_cube_021 = bpy.data.meshes.new('Cube.021')
me_cube_021.from_pydata([(-1.0, -1.0, -1.0), (-1.0, -1.0, 1.0), (-1.0, 1.0, -1.0), (-1.0, 1.0, 1.0), (1.0, -1.0, -1.0), (1.0, -1.0, 1.0), (1.0, 1.0, -1.0), (1.0, 1.0, 1.0)], [], [(0, 1, 3, 2), (2, 3, 7, 6), (6, 7, 5, 4), (4, 5, 1, 0), (2, 6, 4, 0), (7, 3, 1, 5)])
_uv = me_cube_021.uv_layers.new(name='UVMap')
_uv.uv.foreach_set('vector', [0.375, 0.0, 0.625, 0.0, 0.625, 0.25, 0.375, 0.25, 0.375, 0.25, 0.625, 0.25, 0.625, 0.5, 0.375, 0.5, 0.375, 0.5, 0.625, 0.5, 0.625, 0.75, 0.375, 0.75, 0.375, 0.75, 0.625, 0.75, 0.625, 1.0, 0.375, 1.0, 0.125, 0.5, 0.375, 0.5, 0.375, 0.75, 0.125, 0.75, 0.625, 0.5, 0.875, 0.5, 0.875, 0.75, 0.625, 0.75])
me_cube_021.use_remesh_fix_poles = True
me_cube_021.use_remesh_preserve_attributes = False
me_cube_021.update()
me_cube_022 = bpy.data.meshes.new('Cube.022')
me_cube_022.from_pydata([(-1.0, -1.0, -1.0), (-1.0, -1.0, 1.0), (-1.0, 1.0, -1.0), (-1.0, 1.0, 1.0), (1.0, -1.0, -1.0), (1.0, -1.0, 1.0), (1.0, 1.0, -1.0), (1.0, 1.0, 1.0)], [], [(0, 1, 3, 2), (2, 3, 7, 6), (6, 7, 5, 4), (4, 5, 1, 0), (2, 6, 4, 0), (7, 3, 1, 5)])
_uv = me_cube_022.uv_layers.new(name='UVMap')
_uv.uv.foreach_set('vector', [0.375, 0.0, 0.625, 0.0, 0.625, 0.25, 0.375, 0.25, 0.375, 0.25, 0.625, 0.25, 0.625, 0.5, 0.375, 0.5, 0.375, 0.5, 0.625, 0.5, 0.625, 0.75, 0.375, 0.75, 0.375, 0.75, 0.625, 0.75, 0.625, 1.0, 0.375, 1.0, 0.125, 0.5, 0.375, 0.5, 0.375, 0.75, 0.125, 0.75, 0.625, 0.5, 0.875, 0.5, 0.875, 0.75, 0.625, 0.75])
me_cube_022.use_remesh_fix_poles = True
me_cube_022.use_remesh_preserve_attributes = False
me_cube_022.update()
me_cube_023 = bpy.data.meshes.new('Cube.023')
me_cube_023.from_pydata([(-1.0, -1.0, -1.0), (-1.0, -1.0, 1.0), (-1.0, 1.0, -1.0), (-1.0, 1.0, 1.0), (1.0, -1.0, -1.0), (1.0, -1.0, 1.0), (1.0, 1.0, -1.0), (1.0, 1.0, 1.0)], [], [(0, 1, 3, 2), (2, 3, 7, 6), (6, 7, 5, 4), (4, 5, 1, 0), (2, 6, 4, 0), (7, 3, 1, 5)])
_uv = me_cube_023.uv_layers.new(name='UVMap')
_uv.uv.foreach_set('vector', [0.375, 0.0, 0.625, 0.0, 0.625, 0.25, 0.375, 0.25, 0.375, 0.25, 0.625, 0.25, 0.625, 0.5, 0.375, 0.5, 0.375, 0.5, 0.625, 0.5, 0.625, 0.75, 0.375, 0.75, 0.375, 0.75, 0.625, 0.75, 0.625, 1.0, 0.375, 1.0, 0.125, 0.5, 0.375, 0.5, 0.375, 0.75, 0.125, 0.75, 0.625, 0.5, 0.875, 0.5, 0.875, 0.75, 0.625, 0.75])
me_cube_023.use_remesh_fix_poles = True
me_cube_023.use_remesh_preserve_attributes = False
me_cube_023.update()
me_cube_024 = bpy.data.meshes.new('Cube.024')
me_cube_024.from_pydata([(-1.0, -1.0, -1.0), (-1.0, -1.0, 1.0), (-1.0, 1.0, -1.0), (-1.0, 1.0, 1.0), (1.0, -1.0, -1.0), (1.0, -1.0, 1.0), (1.0, 1.0, -1.0), (1.0, 1.0, 1.0)], [], [(0, 1, 3, 2), (2, 3, 7, 6), (6, 7, 5, 4), (4, 5, 1, 0), (2, 6, 4, 0), (7, 3, 1, 5)])
_uv = me_cube_024.uv_layers.new(name='UVMap')
_uv.uv.foreach_set('vector', [0.375, 0.0, 0.625, 0.0, 0.625, 0.25, 0.375, 0.25, 0.375, 0.25, 0.625, 0.25, 0.625, 0.5, 0.375, 0.5, 0.375, 0.5, 0.625, 0.5, 0.625, 0.75, 0.375, 0.75, 0.375, 0.75, 0.625, 0.75, 0.625, 1.0, 0.375, 1.0, 0.125, 0.5, 0.375, 0.5, 0.375, 0.75, 0.125, 0.75, 0.625, 0.5, 0.875, 0.5, 0.875, 0.75, 0.625, 0.75])
me_cube_024.use_remesh_fix_poles = True
me_cube_024.use_remesh_preserve_attributes = False
me_cube_024.update()
me_cube_025 = bpy.data.meshes.new('Cube.025')
me_cube_025.from_pydata([(-1.0, -1.0, -1.0), (-1.0, -1.0, 1.0), (-1.0, 1.0, -1.0), (-1.0, 1.0, 1.0), (1.0, -1.0, -1.0), (1.0, -1.0, 1.0), (1.0, 1.0, -1.0), (1.0, 1.0, 1.0)], [], [(0, 1, 3, 2), (2, 3, 7, 6), (6, 7, 5, 4), (4, 5, 1, 0), (2, 6, 4, 0), (7, 3, 1, 5)])
_uv = me_cube_025.uv_layers.new(name='UVMap')
_uv.uv.foreach_set('vector', [0.375, 0.0, 0.625, 0.0, 0.625, 0.25, 0.375, 0.25, 0.375, 0.25, 0.625, 0.25, 0.625, 0.5, 0.375, 0.5, 0.375, 0.5, 0.625, 0.5, 0.625, 0.75, 0.375, 0.75, 0.375, 0.75, 0.625, 0.75, 0.625, 1.0, 0.375, 1.0, 0.125, 0.5, 0.375, 0.5, 0.375, 0.75, 0.125, 0.75, 0.625, 0.5, 0.875, 0.5, 0.875, 0.75, 0.625, 0.75])
me_cube_025.use_remesh_fix_poles = True
me_cube_025.use_remesh_preserve_attributes = False
me_cube_025.update()

# ---- objects
ob_cube = bpy.data.objects.new('Cube', me_cube_001)
ob_cube_001 = bpy.data.objects.new('Cube.001', me_cube_002)
ob_cube_002 = bpy.data.objects.new('Cube.002', me_cube_003)
ob_cube_003 = bpy.data.objects.new('Cube.003', me_cube_006)
ob_cube_004 = bpy.data.objects.new('Cube.004', me_cube_007)
ob_cube_005 = bpy.data.objects.new('Cube.005', me_cube_008)
ob_cube_006 = bpy.data.objects.new('Cube.006', me_cube_009)
ob_cube_007 = bpy.data.objects.new('Cube.007', me_cube_010)
ob_cube_008 = bpy.data.objects.new('Cube.008', me_cube_011)
ob_cube_009 = bpy.data.objects.new('Cube.009', me_cube_012)
ob_cube_010 = bpy.data.objects.new('Cube.010', me_cube_013)
ob_cube_011 = bpy.data.objects.new('Cube.011', me_cube_014)
ob_cube_012 = bpy.data.objects.new('Cube.012', me_cube_015)
ob_cube_013 = bpy.data.objects.new('Cube.013', me_cube_016)
ob_cube_014 = bpy.data.objects.new('Cube.014', me_cube_017)
ob_cube_015 = bpy.data.objects.new('Cube.015', me_cube_018)
ob_cube_016 = bpy.data.objects.new('Cube.016', me_cube_019)
ob_cube_017 = bpy.data.objects.new('Cube.017', me_cube_020)
ob_cube_018 = bpy.data.objects.new('Cube.018', me_cube_021)
ob_cube_019 = bpy.data.objects.new('Cube.019', me_cube_022)
ob_cube_020 = bpy.data.objects.new('Cube.020', me_cube_023)
ob_cube_021 = bpy.data.objects.new('Cube.021', me_cube_024)
ob_cube_022 = bpy.data.objects.new('Cube.022', me_cube_025)

# ---- transforms, parenting, visibility, modifiers, constraints
ob_cube.location = (0.0, 0.0, 0.0)
ob_cube.scale = (1.0, 1.0, 0.0487)
ob_cube_001.location = (-1.378, -1.316e-07, 0.9796)
ob_cube_001.rotation_euler = (-4.483e-07, -2.013, 2.837e-07)
ob_cube_001.scale = (1.0, 1.0, 0.0487)
ob_cube_002.location = (-0.956, -1.116e-08, 0.0856)
ob_cube_002.rotation_euler = (2.067e-11, 0.01754, 2.357e-09)
ob_cube_002.scale = (0.43, 1.0, 0.3756)
ob_cube_003.location = (0.2163, 0.1562, -0.0523)
ob_cube_003.scale = (0.03816, 0.1422, 0.09249)
ob_cube_004.location = (-0.1912, -0.1101, 0.05474)
ob_cube_004.scale = (0.03964, 0.3209, 0.0122)
ob_cube_005.location = (-0.293, -0.5444, 0.05474)
ob_cube_005.scale = (0.03964, 0.04179, 0.0122)
_m = ob_cube_005.modifiers.new('Array', 'ARRAY')
_m.count = 10
_m.relative_offset_displace = (0.0, 1.2, 0.0)
ob_cube_006.location = (-0.1913, 0.2692, 0.05474)
ob_cube_006.scale = (0.03964, 0.04179, 0.0122)
_m = ob_cube_006.modifiers.new('Array', 'ARRAY')
_m.count = 4
_m.relative_offset_displace = (0.0, 1.2, 0.0)
ob_cube_007.location = (-0.3914, -0.5995, 0.05474)
ob_cube_007.scale = (0.03964, 0.04179, 0.0122)
_m = ob_cube_007.modifiers.new('Array', 'ARRAY')
_m.count = 11
_m.relative_offset_displace = (0.0, 1.2, 0.0)
ob_cube_008.location = (-0.4894, -0.6515, 0.05474)
ob_cube_008.scale = (0.03964, 0.04179, 0.0122)
_m = ob_cube_008.modifiers.new('Array', 'ARRAY')
_m.count = 13
_m.relative_offset_displace = (0.0, 1.2, 0.0)
ob_cube_009.location = (-0.389, 0.5367, 0.05474)
ob_cube_009.scale = (0.03964, 0.07813, 0.0122)
ob_cube_010.location = (-0.2937, 0.5143, 0.05474)
ob_cube_010.scale = (0.03964, 0.09712, 0.0122)
ob_cube_011.location = (-0.1913, -0.7976, 0.05474)
ob_cube_011.scale = (0.03964, 0.04179, 0.0122)
_m = ob_cube_011.modifiers.new('Array', 'ARRAY')
_m.count = 4
_m.relative_offset_displace = (0.0, 1.2, 0.0)
ob_cube_012.location = (-0.2937, -0.7206, 0.05474)
ob_cube_012.scale = (0.03964, 0.1208, 0.0122)
ob_cube_013.location = (-0.3914, -0.7479, 0.05474)
ob_cube_013.scale = (0.03964, 0.09841, 0.0122)
ob_cube_014.location = (-0.4892, -0.781, 0.05474)
ob_cube_014.scale = (0.03964, 0.06643, 0.0122)
ob_cube_015.location = (-0.5818, -0.8083, 0.05474)
ob_cube_015.scale = (0.03964, 0.04179, 0.0122)
_m = ob_cube_015.modifiers.new('Array', 'ARRAY')
_m.count = 13
_m.relative_offset_displace = (0.0, 1.2, 0.0)
ob_cube_016.location = (-0.5839, 0.5367, 0.05474)
ob_cube_016.scale = (0.03964, 0.07813, 0.0122)
ob_cube_017.location = (-0.6737, -0.8308, 0.05474)
ob_cube_017.scale = (0.01756, 0.04179, 0.0122)
_m = ob_cube_017.modifiers.new('Array', 'ARRAY')
_m.count = 15
_m.relative_offset_displace = (0.0, 1.2, 0.0)
ob_cube_018.location = (-0.1913, 0.6668, 0.05474)
ob_cube_018.scale = (0.03964, 0.04179, 0.0122)
_m = ob_cube_018.modifiers.new('Array', 'ARRAY')
_m.count = 3
_m.relative_offset_displace = (0.0, 1.2, 0.0)
ob_cube_019.location = (-0.2879, 0.7686, 0.05474)
ob_cube_019.scale = (0.03964, 0.04179, 0.0122)
ob_cube_020.location = (-0.4562, 0.6713, 0.05474)
ob_cube_020.scale = (0.03964, 0.04179, 0.0122)
_m = ob_cube_020.modifiers.new('Array', 'ARRAY')
_m.count = 3
_m.relative_offset_displace = (0.0, 1.2, 0.0)
ob_cube_021.location = (-0.5484, 0.6713, 0.05474)
ob_cube_021.scale = (0.03964, 0.04179, 0.0122)
_m = ob_cube_021.modifiers.new('Array', 'ARRAY')
_m.count = 3
_m.relative_offset_displace = (0.0, 1.2, 0.0)
ob_cube_022.location = (-0.6737, 0.6729, 0.05474)
ob_cube_022.scale = (0.01756, 0.04179, 0.0122)
_m = ob_cube_022.modifiers.new('Array', 'ARRAY')
_m.count = 3
_m.relative_offset_displace = (0.0, 1.2, 0.0)

# ---- collection membership
col_collection.objects.link(ob_cube)
col_collection.objects.link(ob_cube_001)
col_collection.objects.link(ob_cube_002)
col_collection.objects.link(ob_cube_003)
col_collection.objects.link(ob_cube_004)
col_collection.objects.link(ob_cube_005)
col_collection.objects.link(ob_cube_006)
col_collection.objects.link(ob_cube_007)
col_collection.objects.link(ob_cube_008)
col_collection.objects.link(ob_cube_009)
col_collection.objects.link(ob_cube_010)
col_collection.objects.link(ob_cube_011)
col_collection.objects.link(ob_cube_012)
col_collection.objects.link(ob_cube_013)
col_collection.objects.link(ob_cube_014)
col_collection.objects.link(ob_cube_015)
col_collection.objects.link(ob_cube_016)
col_collection.objects.link(ob_cube_017)
col_collection.objects.link(ob_cube_018)
col_collection.objects.link(ob_cube_019)
col_collection.objects.link(ob_cube_020)
col_collection.objects.link(ob_cube_021)
col_collection.objects.link(ob_cube_022)

# ---- scene / render settings (as saved in the file)
scene.frame_start = 1; scene.frame_end = 250; scene.frame_set(1)
scene.render.engine = 'BLENDER_EEVEE_NEXT'
scene.cycles.sampling_pattern = 'TABULATED_SOBOL'
scene.cycles.use_light_tree = False
scene.view_settings.view_transform = 'Filmic'
bpy.context.view_layer.update()

# ---- added for rendering (the .blend has no active camera and no usable light): camera, sun
cam_auto = bpy.data.cameras.new('AutoCamera')
cam_auto.lens = 50.0
cam_auto.sensor_width = 36.0
cam_auto.clip_end = 1000.0
ob_auto_camera = bpy.data.objects.new('AutoCamera', cam_auto)
scene.collection.objects.link(ob_auto_camera)
ob_auto_camera.location = (2.19795, -3.4021, 2.90459)
ob_auto_camera.rotation_euler = (1.09748, -7.21219e-08, 0.694738)
scene.camera = ob_auto_camera
light_auto_sun = bpy.data.lights.new('AutoSun', 'SUN')
light_auto_sun.energy = 3.0
light_auto_sun.angle = 0.0523599
ob_auto_sun = bpy.data.objects.new('AutoSun', light_auto_sun)
scene.collection.objects.link(ob_auto_sun)
ob_auto_sun.rotation_euler = (0.872665, 0.174533, 0.523599)
bpy.context.view_layer.update()
